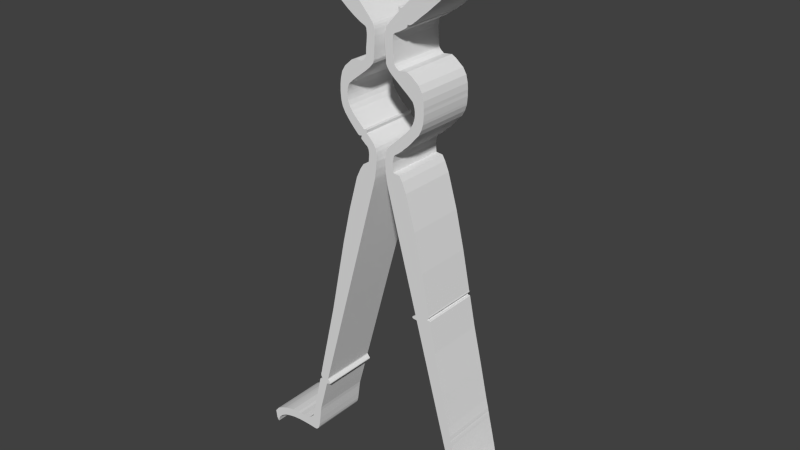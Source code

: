 # Source: funnel_walls.blend  (saved by Blender 2.71.0; exported with 4.5.12 LTS)
import bpy
from mathutils import Matrix  # noqa: F401  (used for matrix-valued properties, if any)

bpy.ops.wm.read_factory_settings(use_empty=True)
scene = bpy.context.scene
scene.name = 'Scene'

# ---- collections
col_collection_1 = bpy.data.collections.new('Collection 1'); scene.collection.children.link(col_collection_1)

# ---- materials (node trees are filled in below, after node groups)
mat_stone_wall_001 = bpy.data.materials.new('Stone Wall.001')
mat_stone_wall_001.alpha_threshold = 0.0
mat_stone_wall_001.use_transparent_shadow = False
mat_stone_wall_001.roughness = 0.5
mat_stone_wall_001.line_color = (0.0, 0.0, 0.0, 1.0)
mat_transparent = bpy.data.materials.new('Transparent')
mat_transparent.alpha_threshold = 0.0
mat_transparent.use_transparent_shadow = False
mat_transparent.roughness = 0.5
mat_transparent.line_color = (0.0, 0.0, 0.0, 1.0)
mat_darkness_mask = bpy.data.materials.new('Darkness Mask')
mat_darkness_mask.alpha_threshold = 0.0
mat_darkness_mask.use_transparent_shadow = False
mat_darkness_mask.roughness = 0.5
mat_darkness_mask.line_color = (0.0, 0.0, 0.0, 1.0)

# ---- node groups
ng_auto_smooth = bpy.data.node_groups.new('Auto Smooth', 'GeometryNodeTree')
_s = ng_auto_smooth.interface.new_socket(name='Geometry', in_out='OUTPUT', socket_type='NodeSocketGeometry')
_s = ng_auto_smooth.interface.new_socket(name='Geometry', in_out='INPUT', socket_type='NodeSocketGeometry')
_s = ng_auto_smooth.interface.new_socket(name='Angle', in_out='INPUT', socket_type='NodeSocketFloat')
_s.subtype = 'ANGLE'
_s.min_value = 0.0
_s.max_value = 3.142
ng_auto_smooth.is_modifier = True
_N = ng_auto_smooth.nodes; _L = ng_auto_smooth.links
n0 = _N.new('NodeGroupOutput'); n0.name = 'Group Output'; n0.location = (480, -100)
n1 = _N.new('NodeGroupInput'); n1.name = 'Group Input'; n1.location = (-420, -300)
n2 = _N.new('NodeGroupInput'); n2.name = 'Group Input.001'; n2.location = (-60, -100)
n3 = _N.new('GeometryNodeSetShadeSmooth'); n3.name = 'Set Shade Smooth'; n3.location = (120, -100)
n3.domain = 'EDGE'
n4 = _N.new('GeometryNodeSetShadeSmooth'); n4.name = 'Set Shade Smooth.001'; n4.location = (300, -100)
n5 = _N.new('GeometryNodeInputMeshEdgeAngle'); n5.name = 'Edge Angle'; n5.location = (-420, -220)
n6 = _N.new('GeometryNodeInputEdgeSmooth'); n6.name = 'Is Edge Smooth'; n6.location = (-60, -160)
n7 = _N.new('GeometryNodeInputShadeSmooth'); n7.name = 'Is Face Smooth'; n7.location = (-240, -340)
n8 = _N.new('FunctionNodeBooleanMath'); n8.name = 'Boolean Math'; n8.location = (-60, -220)
n9 = _N.new('FunctionNodeCompare'); n9.name = 'Compare'; n9.location = (-240, -180)
n9.operation = 'LESS_EQUAL'
_L.new(n5.outputs[0], n9.inputs[0])
_L.new(n4.outputs[0], n0.inputs[0])
_L.new(n1.outputs[1], n9.inputs[1])
_L.new(n9.outputs[0], n8.inputs[0])
_L.new(n7.outputs[0], n8.inputs[1])
_L.new(n2.outputs[0], n3.inputs[0])
_L.new(n6.outputs[0], n3.inputs[1])
_L.new(n3.outputs[0], n4.inputs[0])
_L.new(n8.outputs[0], n3.inputs[2])
n0.is_active_output = True

# ---- material node trees

# ---- world
world_world = bpy.data.worlds.new('World'); scene.world = world_world
world_world.color = (0.05088, 0.05088, 0.05088)
world_world.use_sun_shadow = False
world_world.sun_shadow_jitter_overblur = 0.0
world_world.cycles.sampling_method = 'MANUAL'
world_world.cycles.sample_map_resolution = 256

# ---- meshes
me_wall = bpy.data.meshes.new('Wall')
me_wall.from_pydata([(-24.56, -12.71, 1.0), (-24.16, -13.37, 1.0), (-24.56, -12.71, 11.0), (-13.9, 76.08, 11.0), (-13.09, 76.83, 1.0), (-13.09, 76.83, 11.0), (-13.9, 76.08, 1.0), (-24.16, -13.37, 11.0), (-23.09, -11.63, 1.0), (-23.28, -10.05, 1.0), (-24.08, -10.53, 11.0), (-23.89, -12.44, 11.0), (-23.89, -12.44, 1.0), (-24.08, -10.53, 1.0), (24.66, -11.94, 1.0), (-23.09, -11.63, 11.0), (-23.28, -10.05, 11.0), (-18.47, -9.027, 1.0), (-18.22, -10.43, 11.0), (-18.22, -10.43, 1.0), (-18.47, -9.027, 11.0), (-20.92, -10.74, 1.0), (-20.94, -9.233, 1.0), (-20.92, -10.74, 11.0), (-20.94, -9.233, 11.0), (-16.32, -8.846, 1.0), (-15.83, -10.49, 11.0), (-16.32, -8.846, 11.0), (-15.83, -10.49, 1.0), (-15.33, -8.014, 1.0), (-14.27, -10.2, 11.0), (-15.33, -8.014, 11.0), (-14.27, -10.2, 1.0), (-15.02, -6.933, 1.0), (-13.91, -9.206, 11.0), (-15.02, -6.933, 11.0), (-13.91, -9.206, 1.0), (3.898, 67.73, 11.0), (5.883, 65.73, 1.0), (3.898, 67.73, 1.0), (5.52, 65.76, 11.0), (3.973, 67.27, 11.0), (5.52, 65.76, 1.0), (3.973, 67.27, 1.0), (3.521, 66.77, 1.0), (5.447, 65.57, 11.0), (3.521, 66.77, 11.0), (5.447, 65.57, 1.0), (4.115, 67.9, 1.0), (6.608, 66.23, 11.0), (4.115, 67.9, 11.0), (6.608, 66.23, 1.0), (4.362, 67.81, 1.0), (6.73, 66.35, 11.0), (6.73, 66.35, 1.0), (4.362, 67.81, 11.0), (4.522, 67.83, 1.0), (6.863, 66.41, 11.0), (4.522, 67.83, 11.0), (6.863, 66.41, 1.0), (4.785, 68.08, 1.0), (7.128, 66.63, 1.0), (4.785, 68.08, 11.0), (7.128, 66.63, 11.0), (5.278, 68.59, 1.0), (7.664, 67.11, 11.0), (5.278, 68.59, 11.0), (7.664, 67.11, 1.0), (12.38, 71.65, 1.0), (15.35, 75.72, 11.0), (13.91, 77.0, 11.0), (15.35, 75.72, 1.0), (13.91, 77.0, 1.0), (-9.715, 15.96, 1.0), (-7.684, 15.25, 11.0), (-9.715, 15.96, 11.0), (-7.684, 15.25, 1.0), (-11.06, 2.925, 1.0), (-12.66, 3.405, 1.0), (-11.06, 2.925, 11.0), (-12.66, 3.405, 11.0), (-12.7, -3.057, 1.0), (-14.07, -2.654, 1.0), (-12.7, -3.057, 11.0), (-14.07, -2.654, 11.0), (-24.74, -11.36, 11.0), (-24.09, -13.03, 11.0), (-24.09, -13.03, 1.0), (-24.74, -11.36, 1.0), (-23.69, -10.28, 11.0), (-23.51, -12.0, 1.0), (-23.51, -12.0, 11.0), (-23.69, -10.28, 1.0), (-22.06, -11.07, 1.0), (-22.16, -9.563, 1.0), (-22.06, -11.07, 11.0), (-22.16, -9.563, 11.0), (-22.58, -11.31, 1.0), (-22.72, -9.801, 1.0), (-22.58, -11.31, 11.0), (-22.72, -9.801, 11.0), (-21.56, -9.382, 1.0), (-21.51, -10.89, 11.0), (-21.56, -9.382, 11.0), (-21.51, -10.89, 1.0), (-19.69, -9.058, 1.0), (-19.56, -10.51, 11.0), (-19.69, -9.058, 11.0), (-19.56, -10.51, 1.0), (-20.24, -10.59, 1.0), (-20.31, -9.105, 1.0), (-20.24, -10.59, 11.0), (-20.31, -9.105, 11.0), (-19.08, -9.018, 1.0), (-18.89, -10.45, 11.0), (-19.08, -9.018, 11.0), (-18.89, -10.45, 1.0), (-17.18, -10.44, 1.0), (-17.55, -8.929, 1.0), (-17.18, -10.44, 11.0), (-17.55, -8.929, 11.0), (-15.05, -10.56, 1.0), (-15.79, -8.438, 1.0), (-15.05, -10.56, 11.0), (-15.79, -8.438, 11.0), (-15.53, -8.202, 1.0), (-14.6, -10.48, 11.0), (-15.53, -8.202, 11.0), (-14.6, -10.48, 1.0), (-14.79, -10.54, 1.0), (-15.65, -8.284, 1.0), (-14.79, -10.54, 11.0), (-15.65, -8.284, 11.0), (-14.06, -9.8, 1.0), (-15.16, -7.61, 1.0), (-14.06, -9.8, 11.0), (-15.16, -7.61, 11.0), (-13.48, -6.107, 1.0), (-14.73, -5.649, 1.0), (-13.48, -6.107, 11.0), (-14.73, -5.649, 11.0), (-13.71, -7.909, 1.0), (-14.93, -6.539, 1.0), (-13.71, -7.909, 11.0), (-14.93, -6.539, 11.0), (-14.46, -4.103, 1.0), (-13.12, -4.55, 11.0), (-14.46, -4.103, 11.0), (-13.12, -4.55, 1.0), (-13.34, -5.337, 1.0), (-14.63, -4.884, 1.0), (-13.34, -5.337, 11.0), (-14.63, -4.884, 11.0), (-13.31, 0.5824, 1.0), (-11.89, -0.07386, 11.0), (-13.31, 0.5824, 11.0), (-11.89, -0.07386, 1.0), (-13.21, 0.7256, 1.0), (-11.79, 0.2701, 11.0), (-13.21, 0.7256, 11.0), (-11.79, 0.2701, 1.0), (-12.92, 2.187, 1.0), (-11.47, 1.471, 11.0), (-12.92, 2.187, 11.0), (-11.47, 1.471, 1.0), (-10.96, 0.5815, 1.0), (-13.07, 1.562, 1.0), (-10.96, 0.5815, 11.0), (-13.07, 1.562, 11.0), (-13.0, 1.986, 1.0), (-11.45, 1.324, 11.0), (-13.0, 1.986, 11.0), (-11.45, 1.324, 1.0), (-11.12, 0.9125, 1.0), (-13.07, 1.827, 1.0), (-11.12, 0.9125, 11.0), (-13.07, 1.827, 11.0), (-10.99, 0.7389, 1.0), (-13.02, 1.687, 1.0), (-10.99, 0.7389, 11.0), (-13.02, 1.687, 11.0), (-11.31, 0.4258, 1.0), (-13.04, 1.371, 1.0), (-11.31, 0.4258, 11.0), (-13.04, 1.371, 11.0), (-13.05, 1.47, 1.0), (-11.1, 0.4742, 11.0), (-13.05, 1.47, 11.0), (-11.1, 0.4742, 1.0), (-11.58, 0.372, 1.0), (-12.77, 0.9269, 1.0), (-11.58, 0.372, 11.0), (-12.77, 0.9269, 11.0), (-13.21, 0.7256, 11.0), (-11.18, 9.671, 1.0), (-9.37, 9.075, 11.0), (-11.18, 9.671, 11.0), (-9.37, 9.075, 1.0), (-7.11, 28.74, 1.0), (-4.19, 27.97, 11.0), (-7.11, 28.74, 11.0), (-4.19, 27.97, 1.0), (-5.631, 35.09, 1.0), (-2.457, 34.36, 11.0), (-5.631, 35.09, 11.0), (-2.457, 34.36, 1.0), (-6.887, 53.05, 1.0), (-5.603, 53.19, 11.0), (-6.887, 53.05, 11.0), (-5.603, 53.19, 1.0), (-2.967, 64.58, 1.0), (-0.4733, 64.44, 11.0), (-2.967, 64.58, 11.0), (-0.4733, 64.44, 1.0), (-0.265, 45.75, 1.0), (-1.74, 45.91, 1.0), (-0.265, 45.75, 11.0), (-1.74, 45.91, 11.0), (-0.9029, 40.08, 1.0), (-4.072, 40.76, 1.0), (-0.9029, 40.08, 11.0), (-4.072, 40.76, 11.0), (-2.744, 43.2, 1.0), (-0.503, 41.76, 11.0), (-2.744, 43.2, 11.0), (-0.503, 41.76, 1.0), (-1.745, 43.25, 1.0), (-0.3261, 42.93, 11.0), (-1.745, 43.25, 11.0), (-0.3261, 42.93, 1.0), (-1.604, 45.05, 1.0), (-0.203, 44.28, 11.0), (-1.604, 45.05, 11.0), (-0.203, 44.28, 1.0), (-5.508, 49.68, 1.0), (-4.183, 50.36, 11.0), (-5.508, 49.68, 11.0), (-4.183, 50.36, 1.0), (-1.948, 48.84, 1.0), (-3.011, 47.65, 1.0), (-1.948, 48.84, 11.0), (-3.011, 47.65, 11.0), (-0.7185, 46.96, 1.0), (-2.294, 46.47, 1.0), (-0.7185, 46.96, 11.0), (-2.294, 46.47, 11.0), (-2.826, 46.95, 1.0), (-1.499, 47.77, 11.0), (-2.826, 46.95, 11.0), (-1.499, 47.77, 1.0), (-0.3908, 46.35, 1.0), (-1.925, 46.21, 1.0), (-0.3908, 46.35, 11.0), (-1.925, 46.21, 11.0), (-4.456, 48.48, 1.0), (-3.242, 49.42, 11.0), (-4.456, 48.48, 11.0), (-3.242, 49.42, 1.0), (-2.514, 48.73, 1.0), (-3.652, 47.67, 1.0), (-2.514, 48.73, 11.0), (-3.652, 47.67, 11.0), (-2.207, 48.85, 1.0), (-3.196, 47.61, 1.0), (-2.207, 48.85, 11.0), (-3.196, 47.61, 11.0), (-3.063, 47.36, 1.0), (-2.024, 48.27, 11.0), (-3.063, 47.36, 11.0), (-2.024, 48.27, 1.0), (-0.5872, 41.33, 1.0), (-3.292, 42.4, 1.0), (-0.5872, 41.33, 11.0), (-3.292, 42.4, 11.0), (-1.658, 45.58, 1.0), (-0.2206, 45.12, 11.0), (-1.658, 45.58, 11.0), (-0.2206, 45.12, 1.0), (-2.089, 46.36, 1.0), (-0.5262, 46.65, 11.0), (-2.089, 46.36, 11.0), (-0.5262, 46.65, 1.0), (-1.12, 47.39, 1.0), (-2.571, 46.74, 1.0), (-1.12, 47.39, 11.0), (-2.571, 46.74, 11.0), (-1.8, 48.06, 1.0), (-3.062, 47.15, 1.0), (-1.8, 48.06, 11.0), (-3.062, 47.15, 11.0), (-2.992, 47.52, 1.0), (-1.97, 48.55, 11.0), (-2.992, 47.52, 11.0), (-1.97, 48.55, 1.0), (-3.018, 47.6, 1.0), (-1.926, 48.73, 11.0), (-3.018, 47.6, 11.0), (-1.926, 48.73, 1.0), (-2.039, 48.89, 1.0), (-3.092, 47.64, 1.0), (-2.039, 48.89, 11.0), (-3.092, 47.64, 11.0), (-3.429, 47.56, 1.0), (-2.388, 48.74, 11.0), (-3.429, 47.56, 11.0), (-2.388, 48.74, 1.0), (-6.572, 51.32, 1.0), (-5.232, 51.74, 11.0), (-6.572, 51.32, 11.0), (-5.232, 51.74, 1.0), (-6.785, 52.13, 1.0), (-5.493, 52.41, 11.0), (-6.785, 52.13, 11.0), (-5.493, 52.41, 1.0), (-4.768, 51.01, 1.0), (-6.109, 50.46, 1.0), (-4.768, 51.01, 11.0), (-6.109, 50.46, 11.0), (-5.005, 49.08, 1.0), (-3.736, 49.89, 11.0), (-5.005, 49.08, 11.0), (-3.736, 49.89, 1.0), (-1.853, 57.82, 1.0), (-4.639, 58.76, 1.0), (-1.853, 57.82, 11.0), (-4.639, 58.76, 11.0), (-1.883, 61.1, 1.0), (-0.4536, 60.68, 11.0), (-1.883, 61.1, 11.0), (-0.4536, 60.68, 1.0), (-0.7228, 58.98, 1.0), (-2.283, 59.34, 1.0), (-0.7228, 58.98, 11.0), (-2.283, 59.34, 11.0), (-5.201, 55.11, 1.0), (-6.782, 55.57, 1.0), (-5.201, 55.11, 11.0), (-6.782, 55.57, 11.0), (-5.941, 57.58, 1.0), (-3.481, 56.55, 11.0), (-5.941, 57.58, 11.0), (-3.481, 56.55, 1.0), (-7.621, 67.99, 1.0), (-5.366, 69.94, 11.0), (-7.621, 67.99, 11.0), (-5.366, 69.94, 1.0), (-11.16, 71.53, 1.0), (-8.019, 72.55, 11.0), (-11.16, 71.53, 11.0), (-8.019, 72.55, 1.0), (-1.883, 61.1, 6.0), (-5.533, 54.13, 1.0), (-6.907, 54.08, 1.0), (-5.533, 54.13, 11.0), (-6.907, 54.08, 11.0), (-6.847, 52.57, 1.0), (-5.559, 52.78, 11.0), (-6.847, 52.57, 11.0), (-5.559, 52.78, 1.0), (-5.596, 53.68, 1.0), (-6.925, 53.58, 1.0), (-5.596, 53.68, 11.0), (-6.925, 53.58, 11.0), (-6.895, 54.64, 1.0), (-5.401, 54.62, 11.0), (-6.895, 54.64, 11.0), (-5.401, 54.62, 1.0), (-4.369, 55.85, 1.0), (-6.51, 56.64, 1.0), (-4.369, 55.85, 11.0), (-6.51, 56.64, 11.0), (-1.243, 58.39, 1.0), (-3.896, 59.06, 1.0), (-1.243, 58.39, 11.0), (-3.896, 59.06, 11.0), (-2.808, 58.96, 1.0), (-0.9949, 58.67, 11.0), (-2.808, 58.96, 11.0), (-0.9949, 58.67, 1.0), (-1.916, 60.17, 1.0), (-0.5101, 59.8, 11.0), (-1.916, 60.17, 11.0), (-0.5101, 59.8, 1.0), (-0.5662, 59.39, 1.0), (-1.988, 59.74, 1.0), (-0.5662, 59.39, 11.0), (-1.988, 59.74, 11.0), (-1.935, 59.94, 1.0), (-0.5214, 59.58, 11.0), (-1.935, 59.94, 11.0), (-0.5214, 59.58, 1.0), (-1.722, 62.91, 1.0), (-0.3267, 62.55, 11.0), (-1.722, 62.91, 11.0), (-0.3267, 62.55, 1.0), (-0.3679, 61.6, 1.0), (-1.791, 61.9, 1.0), (-0.3679, 61.6, 11.0), (-1.791, 61.9, 11.0), (-1.814, 63.88, 1.0), (-0.347, 63.52, 11.0), (-1.814, 63.88, 11.0), (-0.347, 63.52, 1.0), (-0.3145, 63.03, 1.0), (-1.746, 63.37, 1.0), (-0.3145, 63.03, 11.0), (-1.746, 63.37, 11.0), (-1.983, 64.13, 1.0), (-0.3766, 63.96, 11.0), (-1.983, 64.13, 11.0), (-0.3766, 63.96, 1.0), (-2.624, 67.12, 1.0), (-5.203, 66.06, 1.0), (-2.624, 67.12, 11.0), (-5.203, 66.06, 11.0), (-1.378, 65.75, 1.0), (-4.019, 65.22, 1.0), (-1.378, 65.75, 11.0), (-4.019, 65.22, 11.0), (-0.8198, 65.09, 1.0), (-3.45, 64.87, 1.0), (-0.8198, 65.09, 11.0), (-3.45, 64.87, 11.0), (-0.6075, 64.77, 1.0), (-3.174, 64.72, 1.0), (-0.6075, 64.77, 11.0), (-3.174, 64.72, 11.0), (-6.742, 71.29, 1.0), (-9.578, 69.85, 1.0), (-6.742, 71.29, 11.0), (-9.578, 69.85, 11.0), (-11.59, 73.42, 1.0), (-10.36, 74.83, 11.0), (-11.59, 73.42, 11.0), (-10.36, 74.83, 1.0), (-9.188, 73.69, 1.0), (-11.82, 72.7, 1.0), (-9.188, 73.69, 11.0), (-11.82, 72.7, 11.0), (-14.16, 75.78, 1.0), (-12.68, 77.14, 11.0), (-14.16, 75.78, 11.0), (-12.68, 77.14, 1.0), (24.79, -10.05, 1.0), (24.66, -11.92, 1.0), (24.79, -10.05, 11.0), (15.95, 76.82, 11.0), (15.39, 77.26, 1.0), (15.39, 77.26, 11.0), (15.95, 76.82, 1.0), (24.66, -11.92, 11.0), (22.95, -10.95, 1.0), (23.31, -9.159, 1.0), (24.52, -9.795, 11.0), (24.13, -11.5, 11.0), (24.13, -11.5, 1.0), (24.52, -9.795, 1.0), (22.95, -10.95, 11.0), (23.31, -9.159, 11.0), (19.64, -8.971, 1.0), (19.53, -10.41, 11.0), (19.53, -10.41, 1.0), (19.64, -8.971, 11.0), (21.8, -10.64, 1.0), (22.11, -8.974, 1.0), (21.8, -10.64, 11.0), (22.11, -8.974, 11.0), (17.62, -8.804, 1.0), (17.17, -10.47, 11.0), (17.62, -8.804, 11.0), (17.17, -10.47, 1.0), (16.64, -7.972, 1.0), (15.56, -10.27, 11.0), (16.64, -7.972, 11.0), (15.56, -10.27, 1.0), (16.32, -6.891, 1.0), (15.08, -9.099, 11.0), (16.32, -6.891, 11.0), (15.08, -9.099, 1.0), (11.02, 16.0, 1.0), (8.892, 15.25, 11.0), (11.02, 16.0, 11.0), (8.892, 15.25, 1.0), (12.26, 2.956, 1.0), (13.85, 3.504, 1.0), (12.26, 2.956, 11.0), (13.85, 3.504, 11.0), (13.91, -3.047, 1.0), (15.28, -2.643, 1.0), (13.91, -3.047, 11.0), (15.28, -2.643, 11.0), (24.74, -10.01, 11.0), (24.43, -11.72, 11.0), (24.43, -11.72, 1.0), (24.74, -10.01, 1.0), (23.96, -9.439, 11.0), (23.56, -11.2, 1.0), (23.56, -11.2, 11.0), (23.96, -9.439, 1.0), (22.5, -10.81, 1.0), (22.83, -9.061, 1.0), (22.5, -10.81, 11.0), (22.83, -9.061, 11.0), (22.72, -10.87, 1.0), (23.09, -9.11, 1.0), (22.72, -10.87, 11.0), (23.09, -9.11, 11.0), (22.51, -9.007, 1.0), (22.21, -10.75, 11.0), (22.51, -9.007, 11.0), (22.21, -10.75, 1.0), (21.07, -8.936, 1.0), (20.85, -10.51, 11.0), (21.07, -8.936, 11.0), (20.85, -10.51, 1.0), (21.27, -10.56, 1.0), (21.48, -8.956, 1.0), (21.27, -10.56, 11.0), (21.48, -8.956, 11.0), (20.18, -9.317, 1.0), (20.12, -11.04, 11.0), (20.18, -9.317, 11.0), (20.12, -11.04, 1.0), (18.51, -10.41, 1.0), (18.84, -8.986, 1.0), (18.51, -10.41, 11.0), (18.84, -8.986, 11.0), (16.41, -10.54, 1.0), (17.11, -8.541, 1.0), (16.41, -10.54, 11.0), (17.11, -8.541, 11.0), (16.81, -8.204, 1.0), (15.9, -10.5, 11.0), (16.81, -8.204, 11.0), (15.9, -10.5, 1.0), (16.1, -10.55, 1.0), (16.92, -8.347, 1.0), (16.1, -10.55, 11.0), (16.92, -8.347, 11.0), (15.29, -9.836, 1.0), (16.47, -7.568, 1.0), (15.29, -9.836, 11.0), (16.47, -7.568, 11.0), (14.71, -6.081, 1.0), (15.98, -5.904, 1.0), (14.71, -6.081, 11.0), (15.98, -5.904, 11.0), (14.89, -7.714, 1.0), (16.23, -6.496, 1.0), (14.89, -7.714, 11.0), (16.23, -6.496, 11.0), (15.61, -4.157, 1.0), (14.29, -4.443, 11.0), (15.61, -4.157, 11.0), (14.29, -4.443, 1.0), (14.57, -5.399, 1.0), (15.81, -5.01, 1.0), (14.57, -5.399, 11.0), (15.81, -5.01, 11.0), (14.83, -0.7604, 1.0), (13.35, -0.995, 11.0), (14.83, -0.7604, 11.0), (13.35, -0.995, 1.0), (14.65, 0.01196, 1.0), (13.2, -0.4235, 11.0), (14.65, 0.01196, 11.0), (13.2, -0.4235, 1.0), (14.16, 2.263, 1.0), (12.59, 1.775, 11.0), (14.16, 2.263, 11.0), (12.59, 1.775, 1.0), (12.84, 0.8718, 1.0), (14.33, 1.411, 1.0), (12.84, 0.8718, 11.0), (14.33, 1.411, 11.0), (14.22, 2.049, 1.0), (12.68, 1.454, 11.0), (14.22, 2.049, 11.0), (12.68, 1.454, 1.0), (12.73, 1.27, 1.0), (14.26, 1.829, 1.0), (12.73, 1.27, 11.0), (14.26, 1.829, 11.0), (12.8, 1.016, 1.0), (14.3, 1.615, 1.0), (12.8, 1.016, 11.0), (14.3, 1.615, 11.0), (12.96, 0.3882, 1.0), (14.49, 0.7775, 1.0), (12.96, 0.3882, 11.0), (14.49, 0.7775, 11.0), (14.41, 1.138, 1.0), (12.9, 0.6374, 11.0), (14.41, 1.138, 11.0), (12.9, 0.6374, 1.0), (13.04, 0.09347, 1.0), (14.55, 0.4475, 1.0), (13.04, 0.09347, 11.0), (14.55, 0.4475, 11.0), (14.65, 0.01196, 11.0), (12.48, 9.713, 1.0), (10.56, 9.153, 11.0), (12.48, 9.713, 11.0), (10.56, 9.153, 1.0), (8.415, 28.78, 1.0), (5.389, 28.03, 11.0), (8.415, 28.78, 11.0), (5.389, 28.03, 1.0), (6.936, 35.13, 1.0), (3.634, 34.41, 11.0), (6.936, 35.13, 11.0), (3.634, 34.41, 1.0), (8.372, 53.04, 1.0), (6.846, 53.25, 11.0), (8.372, 53.04, 11.0), (6.846, 53.25, 1.0), (4.272, 64.62, 1.0), (1.723, 64.51, 11.0), (4.272, 64.62, 11.0), (1.723, 64.51, 1.0), (1.497, 45.81, 1.0), (3.045, 45.96, 1.0), (1.497, 45.81, 11.0), (3.045, 45.96, 11.0), (2.136, 40.03, 1.0), (5.297, 40.79, 1.0), (2.136, 40.03, 11.0), (5.297, 40.79, 11.0), (4.089, 43.29, 1.0), (1.696, 41.93, 11.0), (4.089, 43.29, 11.0), (1.696, 41.93, 1.0), (2.933, 43.43, 1.0), (1.538, 43.04, 11.0), (2.933, 43.43, 11.0), (1.538, 43.04, 1.0), (2.835, 44.96, 1.0), (1.446, 44.38, 11.0), (2.835, 44.96, 11.0), (1.446, 44.38, 1.0), (6.882, 49.65, 1.0), (5.488, 50.4, 11.0), (6.882, 49.65, 11.0), (5.488, 50.4, 1.0), (3.528, 48.54, 1.0), (4.612, 47.31, 1.0), (3.528, 48.54, 11.0), (4.612, 47.31, 11.0), (2.008, 47.03, 1.0), (3.6, 46.51, 1.0), (2.008, 47.03, 11.0), (3.6, 46.51, 11.0), (4.102, 46.89, 1.0), (2.777, 47.84, 11.0), (4.102, 46.89, 11.0), (2.777, 47.84, 1.0), (1.642, 46.41, 1.0), (3.23, 46.26, 1.0), (1.642, 46.41, 11.0), (3.23, 46.26, 11.0), (5.83, 48.45, 1.0), (4.547, 49.46, 11.0), (5.83, 48.45, 11.0), (4.547, 49.46, 1.0), (4.176, 49.11, 1.0), (5.398, 48.02, 1.0), (4.176, 49.11, 11.0), (5.398, 48.02, 11.0), (3.726, 48.71, 1.0), (4.831, 47.53, 1.0), (3.726, 48.71, 11.0), (4.831, 47.53, 11.0), (4.401, 47.14, 1.0), (3.255, 48.28, 11.0), (4.401, 47.14, 11.0), (3.255, 48.28, 1.0), (1.799, 41.34, 1.0), (4.597, 42.44, 1.0), (1.799, 41.34, 11.0), (4.597, 42.44, 11.0), (2.964, 45.63, 1.0), (1.452, 45.17, 11.0), (2.964, 45.63, 11.0), (1.452, 45.17, 1.0), (3.395, 46.4, 1.0), (1.793, 46.75, 11.0), (3.395, 46.4, 11.0), (1.793, 46.75, 1.0), (2.398, 47.44, 1.0), (3.911, 46.73, 1.0), (2.398, 47.44, 11.0), (3.911, 46.73, 11.0), (3.022, 48.06, 1.0), (4.256, 47.02, 1.0), (3.022, 48.06, 11.0), (4.256, 47.02, 11.0), (4.552, 47.22, 1.0), (3.391, 48.42, 11.0), (4.552, 47.22, 11.0), (3.391, 48.42, 1.0), (4.581, 47.29, 1.0), (3.46, 48.47, 11.0), (4.581, 47.29, 11.0), (3.46, 48.47, 1.0), (3.618, 48.6, 1.0), (4.652, 47.34, 1.0), (3.618, 48.6, 11.0), (4.652, 47.34, 11.0), (5.053, 47.74, 1.0), (3.863, 48.82, 11.0), (5.053, 47.74, 11.0), (3.863, 48.82, 1.0), (7.975, 51.2, 1.0), (6.495, 51.81, 11.0), (7.975, 51.2, 11.0), (6.495, 51.81, 1.0), (8.271, 52.12, 1.0), (6.721, 52.46, 11.0), (8.271, 52.12, 11.0), (6.721, 52.46, 1.0), (6.05, 51.07, 1.0), (7.512, 50.33, 1.0), (6.05, 51.07, 11.0), (7.512, 50.33, 11.0), (6.38, 49.05, 1.0), (5.014, 49.94, 11.0), (6.38, 49.05, 11.0), (5.014, 49.94, 1.0), (3.177, 57.76, 1.0), (6.144, 58.74, 1.0), (3.177, 57.76, 11.0), (6.144, 58.74, 11.0), (3.067, 61.03, 1.0), (1.656, 60.68, 11.0), (3.067, 61.03, 11.0), (1.656, 60.68, 1.0), (2.028, 58.93, 1.0), (3.477, 59.36, 1.0), (2.028, 58.93, 11.0), (3.477, 59.36, 11.0), (6.453, 55.09, 1.0), (8.328, 55.56, 1.0), (6.453, 55.09, 11.0), (8.328, 55.56, 11.0), (7.487, 57.65, 1.0), (4.734, 56.52, 11.0), (7.487, 57.65, 11.0), (4.734, 56.52, 1.0), (8.864, 68.08, 1.0), (6.671, 69.98, 11.0), (8.864, 68.08, 11.0), (6.671, 69.98, 1.0), (12.38, 71.65, 1.0), (9.332, 72.62, 11.0), (12.38, 71.65, 11.0), (9.332, 72.62, 1.0), (3.067, 61.03, 6.0), (6.78, 54.15, 1.0), (8.393, 54.06, 1.0), (6.78, 54.15, 11.0), (8.393, 54.06, 11.0), (8.333, 52.56, 1.0), (6.806, 52.83, 11.0), (8.333, 52.56, 11.0), (6.806, 52.83, 1.0), (6.839, 53.71, 1.0), (8.41, 53.57, 1.0), (6.839, 53.71, 11.0), (8.41, 53.57, 11.0), (8.407, 54.57, 1.0), (6.646, 54.64, 11.0), (8.407, 54.57, 11.0), (6.646, 54.64, 1.0), (5.594, 55.85, 1.0), (8.056, 56.69, 1.0), (5.594, 55.85, 11.0), (8.056, 56.69, 11.0), (2.697, 58.18, 1.0), (5.442, 59.13, 1.0), (2.697, 58.18, 11.0), (5.442, 59.13, 11.0), (4.002, 58.97, 1.0), (2.309, 58.57, 11.0), (4.002, 58.97, 11.0), (2.309, 58.57, 1.0), (3.109, 60.18, 1.0), (1.727, 59.86, 11.0), (3.109, 60.18, 11.0), (1.727, 59.86, 1.0), (1.843, 59.27, 1.0), (3.181, 59.75, 1.0), (1.843, 59.27, 11.0), (3.181, 59.75, 11.0), (3.128, 59.96, 1.0), (1.729, 59.56, 11.0), (3.128, 59.96, 11.0), (1.729, 59.56, 1.0), (2.943, 62.93, 1.0), (1.534, 62.59, 11.0), (2.943, 62.93, 11.0), (1.534, 62.59, 1.0), (1.594, 61.65, 1.0), (3.003, 61.91, 1.0), (1.594, 61.65, 11.0), (3.003, 61.91, 11.0), (3.036, 63.9, 1.0), (1.554, 63.62, 11.0), (3.036, 63.9, 11.0), (1.554, 63.62, 1.0), (1.531, 63.1, 1.0), (2.967, 63.39, 1.0), (1.531, 63.1, 11.0), (2.967, 63.39, 11.0), (3.289, 64.17, 1.0), (1.603, 64.02, 11.0), (3.289, 64.17, 11.0), (1.603, 64.02, 1.0), (3.912, 67.9, 1.0), (6.508, 66.1, 1.0), (3.912, 67.9, 11.0), (6.508, 66.1, 11.0), (2.663, 65.83, 1.0), (5.324, 65.26, 1.0), (2.663, 65.83, 11.0), (5.324, 65.26, 11.0), (2.088, 65.16, 1.0), (4.755, 64.91, 1.0), (2.088, 65.16, 11.0), (4.755, 64.91, 11.0), (1.866, 64.85, 1.0), (4.479, 64.76, 1.0), (1.866, 64.85, 11.0), (4.479, 64.76, 11.0), (8.036, 71.35, 1.0), (10.88, 69.89, 1.0), (8.036, 71.35, 11.0), (10.88, 69.89, 11.0), (12.9, 73.46, 1.0), (11.66, 74.88, 11.0), (12.9, 73.46, 11.0), (11.66, 74.88, 1.0), (10.49, 73.73, 1.0), (12.96, 72.78, 1.0), (10.49, 73.73, 11.0), (12.96, 72.78, 11.0), (15.97, 76.58, 1.0), (14.69, 77.69, 11.0), (15.97, 76.58, 11.0), (14.69, 77.69, 1.0), (5.883, 65.73, 11.0), (7.229, 21.32, 1.0), (9.758, 22.05, 1.0), (7.229, 21.32, 11.0), (9.758, 22.05, 11.0), (7.467, 20.42, 1.0), (9.974, 21.16, 1.0), (7.467, 20.42, 11.0), (9.974, 21.16, 11.0), (9.471, 21.38, 1.0), (6.605, 20.72, 11.0), (9.471, 21.38, 11.0), (6.605, 20.72, 1.0), (9.521, 21.52, 1.0), (6.649, 20.86, 11.0), (9.521, 21.52, 11.0), (6.649, 20.86, 1.0), (9.833, 21.88, 1.0), (7.147, 21.2, 11.0), (9.833, 21.88, 11.0), (7.147, 21.2, 1.0), (6.871, 21.04, 1.0), (9.797, 21.76, 1.0), (6.871, 21.04, 11.0), (9.797, 21.76, 11.0), (6.701, 20.59, 1.0), (9.562, 21.26, 1.0), (6.701, 20.59, 11.0), (9.562, 21.26, 11.0), (7.385, 20.5, 1.0), (9.895, 21.24, 1.0), (7.385, 20.5, 11.0), (9.895, 21.24, 11.0), (9.715, 21.24, 1.0), (6.956, 20.51, 11.0), (9.715, 21.24, 11.0), (6.956, 20.51, 1.0), (19.92, -9.05, 1.0), (19.78, -10.44, 11.0), (19.92, -9.05, 11.0), (19.78, -10.44, 1.0), (20.0, -10.99, 1.0), (20.04, -9.197, 1.0), (20.0, -10.99, 11.0), (20.04, -9.197, 11.0), (20.44, -10.55, 1.0), (20.54, -8.965, 1.0), (20.44, -10.55, 11.0), (20.54, -8.965, 11.0), (20.35, -9.174, 1.0), (20.29, -10.84, 11.0), (20.35, -9.174, 11.0), (20.29, -10.84, 1.0), (20.28, -9.27, 1.0), (20.22, -10.96, 11.0), (20.28, -9.27, 11.0), (20.22, -10.96, 1.0), (19.53, -10.41, 11.0), (20.54, -10.48, 1.0), (20.66, -8.939, 1.0), (20.54, -10.48, 11.0), (20.66, -8.939, 11.0), (18.21, -8.955, 1.0), (17.84, -10.44, 11.0), (18.21, -8.955, 11.0), (17.84, -10.44, 1.0)], [], [(4, 6, 3, 5), (87, 86, 7, 1), (88, 0, 2, 85), (440, 5, 3, 441), (88, 87, 1, 0), (2, 0, 1, 7), (92, 90, 12, 13), (97, 99, 15, 8), (98, 97, 8, 9), (86, 11, 10, 85), (92, 13, 10, 89), (90, 91, 11, 12), (98, 9, 16, 100), (91, 15, 16, 89), (118, 17, 20, 120), (118, 117, 19, 17), (117, 119, 18, 19), (114, 18, 20, 115), (102, 23, 24, 103), (110, 22, 24, 112), (110, 109, 21, 22), (109, 111, 23, 21), (121, 123, 26, 28), (122, 121, 28, 25), (122, 25, 27, 124), (119, 26, 27, 120), (134, 29, 31, 136), (134, 133, 32, 29), (133, 135, 30, 32), (126, 30, 31, 127), (141, 143, 34, 36), (142, 141, 36, 33), (142, 33, 35, 144), (135, 34, 35, 136), (823, 824, 45, 46), (38, 849, 40, 42), (39, 43, 41, 37), (43, 44, 46, 41), (41, 40, 849, 37), (818, 38, 39, 817), (54, 51, 48, 52), (52, 48, 50, 55), (54, 53, 49, 51), (38, 42, 43, 39), (50, 49, 53, 55), (819, 820, 49, 50), (56, 52, 55, 58), (59, 54, 52, 56), (61, 59, 56, 60), (61, 63, 57, 59), (67, 61, 60, 64), (64, 60, 62, 66), (59, 57, 53, 54), (60, 56, 58, 62), (55, 53, 57, 58), (58, 57, 63, 62), (748, 67, 64, 751), (62, 63, 65, 66), (751, 64, 66, 749), (67, 65, 63, 61), (848, 72, 70, 846), (845, 71, 72, 848), (845, 847, 69, 71), (748, 750, 65, 67), (42, 40, 45, 47), (42, 47, 44, 43), (46, 45, 40, 41), (838, 839, 69, 70), (198, 73, 75, 200), (198, 201, 76, 73), (201, 199, 74, 76), (195, 74, 75, 196), (162, 79, 80, 163), (194, 78, 80, 196), (194, 197, 77, 78), (197, 195, 79, 77), (146, 83, 84, 147), (153, 82, 84, 155), (153, 156, 81, 82), (156, 154, 83, 81), (7, 86, 85, 2), (13, 12, 87, 88), (13, 88, 85, 10), (12, 11, 86, 87), (11, 91, 89, 10), (8, 15, 91, 90), (9, 92, 89, 16), (9, 8, 90, 92), (99, 95, 96, 100), (101, 94, 96, 103), (101, 104, 93, 94), (104, 102, 95, 93), (15, 99, 100, 16), (94, 98, 100, 96), (94, 93, 97, 98), (93, 95, 99, 97), (21, 23, 102, 104), (22, 21, 104, 101), (22, 101, 103, 24), (95, 102, 103, 96), (116, 114, 106, 108), (113, 116, 108, 105), (113, 105, 107, 115), (111, 106, 107, 112), (23, 111, 112, 24), (108, 106, 111, 109), (105, 108, 109, 110), (105, 110, 112, 107), (17, 113, 115, 20), (17, 19, 116, 113), (19, 18, 114, 116), (106, 114, 115, 107), (18, 119, 120, 20), (28, 26, 119, 117), (25, 28, 117, 118), (25, 118, 120, 27), (26, 123, 124, 27), (130, 122, 124, 132), (130, 129, 121, 122), (129, 131, 123, 121), (32, 30, 126, 128), (29, 32, 128, 125), (29, 125, 127, 31), (131, 126, 127, 132), (123, 131, 132, 124), (128, 126, 131, 129), (125, 128, 129, 130), (125, 130, 132, 127), (30, 135, 136, 31), (36, 34, 135, 133), (33, 36, 133, 134), (33, 134, 136, 35), (143, 139, 140, 144), (150, 138, 140, 152), (150, 149, 137, 138), (149, 151, 139, 137), (34, 143, 144, 35), (138, 142, 144, 140), (138, 137, 141, 142), (137, 139, 143, 141), (81, 83, 146, 148), (82, 81, 148, 145), (82, 145, 147, 84), (151, 146, 147, 152), (139, 151, 152, 140), (148, 146, 151, 149), (145, 148, 149, 150), (145, 150, 152, 147), (160, 158, 154, 156), (157, 160, 156, 153), (157, 153, 155, 159), (83, 154, 155, 84), (190, 157, 193, 192), (190, 189, 160, 157), (189, 191, 158, 160), (154, 158, 159, 155), (77, 79, 162, 164), (78, 77, 164, 161), (78, 161, 163, 80), (170, 162, 163, 171), (186, 167, 168, 187), (177, 179, 167, 165), (178, 177, 165, 166), (178, 166, 168, 180), (161, 169, 171, 163), (161, 164, 172, 169), (164, 162, 170, 172), (175, 170, 171, 176), (179, 175, 176, 180), (169, 174, 176, 171), (169, 172, 173, 174), (172, 170, 175, 173), (167, 179, 180, 168), (174, 178, 180, 176), (174, 173, 177, 178), (173, 175, 179, 177), (191, 183, 184, 192), (188, 186, 183, 181), (185, 188, 181, 182), (185, 182, 184, 187), (166, 185, 187, 168), (166, 165, 188, 185), (165, 167, 186, 188), (183, 186, 187, 184), (158, 191, 192, 193), (181, 183, 191, 189), (182, 181, 189, 190), (182, 190, 192, 184), (76, 74, 195, 197), (73, 76, 197, 194), (73, 194, 196, 75), (79, 195, 196, 80), (205, 203, 199, 201), (202, 205, 201, 198), (202, 198, 200, 204), (74, 199, 200, 75), (219, 202, 204, 221), (219, 218, 205, 202), (218, 220, 203, 205), (199, 203, 204, 200), (359, 361, 207, 209), (360, 359, 209, 206), (360, 206, 208, 362), (356, 207, 208, 357), (424, 210, 212, 426), (424, 423, 213, 210), (423, 425, 211, 213), (408, 211, 212, 409), (275, 216, 217, 276), (250, 252, 216, 214), (251, 250, 214, 215), (251, 215, 217, 253), (203, 220, 221, 204), (270, 272, 220, 218), (271, 270, 218, 219), (271, 219, 221, 273), (226, 222, 224, 228), (226, 229, 225, 222), (229, 227, 223, 225), (272, 223, 224, 273), (233, 231, 227, 229), (230, 233, 229, 226), (230, 226, 228, 232), (223, 227, 228, 224), (274, 230, 232, 276), (274, 277, 233, 230), (277, 275, 231, 233), (227, 231, 232, 228), (315, 234, 236, 317), (315, 314, 237, 234), (314, 316, 235, 237), (319, 235, 236, 320), (295, 240, 241, 296), (299, 239, 241, 301), (299, 298, 238, 239), (298, 300, 240, 238), (279, 244, 245, 280), (283, 243, 245, 285), (283, 282, 242, 243), (282, 284, 244, 242), (286, 288, 247, 249), (287, 286, 249, 246), (287, 246, 248, 289), (284, 247, 248, 285), (216, 252, 253, 217), (278, 251, 253, 280), (278, 281, 250, 251), (281, 279, 252, 250), (321, 319, 255, 257), (318, 321, 257, 254), (318, 254, 256, 320), (260, 255, 256, 261), (303, 260, 261, 304), (257, 255, 260, 258), (254, 257, 258, 259), (254, 259, 261, 256), (300, 264, 265, 301), (305, 303, 264, 262), (302, 305, 262, 263), (302, 263, 265, 304), (290, 266, 268, 292), (290, 293, 269, 266), (293, 291, 267, 269), (288, 267, 268, 289), (220, 272, 273, 221), (222, 271, 273, 224), (222, 225, 270, 271), (225, 223, 272, 270), (214, 216, 275, 277), (215, 214, 277, 274), (215, 274, 276, 217), (231, 275, 276, 232), (242, 244, 279, 281), (243, 242, 281, 278), (243, 278, 280, 245), (252, 279, 280, 253), (244, 284, 285, 245), (249, 247, 284, 282), (246, 249, 282, 283), (246, 283, 285, 248), (247, 288, 289, 248), (266, 287, 289, 268), (266, 269, 286, 287), (269, 267, 288, 286), (297, 295, 291, 293), (294, 297, 293, 290), (294, 290, 292, 296), (267, 291, 292, 268), (239, 294, 296, 241), (239, 238, 297, 294), (238, 240, 295, 297), (291, 295, 296, 292), (240, 300, 301, 241), (262, 264, 300, 298), (263, 262, 298, 299), (263, 299, 301, 265), (259, 302, 304, 261), (259, 258, 305, 302), (258, 260, 303, 305), (264, 303, 304, 265), (313, 311, 307, 309), (310, 313, 309, 306), (310, 306, 308, 312), (316, 307, 308, 317), (355, 310, 312, 357), (355, 358, 313, 310), (358, 356, 311, 313), (307, 311, 312, 308), (235, 316, 317, 236), (309, 307, 316, 314), (306, 309, 314, 315), (306, 315, 317, 308), (234, 318, 320, 236), (234, 237, 321, 318), (237, 235, 319, 321), (255, 319, 320, 256), (339, 324, 325, 340), (372, 323, 325, 374), (372, 371, 322, 323), (371, 373, 324, 322), (395, 397, 327, 329), (396, 395, 329, 326), (396, 326, 350, 328, 398), (380, 327, 328, 381), (376, 332, 333, 377), (383, 385, 332, 330), (384, 383, 330, 331), (384, 331, 333, 386), (364, 336, 337, 365), (368, 335, 337, 370), (368, 367, 334, 335), (367, 369, 336, 334), (322, 324, 339, 341), (323, 322, 341, 338), (323, 338, 340, 325), (369, 339, 340, 370), (427, 429, 343, 345), (428, 427, 345, 342), (428, 342, 344, 430), (413, 343, 344, 414), (436, 346, 348, 438), (436, 435, 349, 346), (435, 437, 347, 349), (429, 347, 348, 430), (361, 353, 354, 362), (363, 352, 354, 365), (363, 366, 351, 352), (366, 364, 353, 351), (209, 207, 356, 358), (206, 209, 358, 355), (206, 355, 357, 208), (311, 356, 357, 312), (207, 361, 362, 208), (352, 360, 362, 354), (352, 351, 359, 360), (351, 353, 361, 359), (334, 336, 364, 366), (335, 334, 366, 363), (335, 363, 365, 337), (353, 364, 365, 354), (336, 369, 370, 337), (341, 339, 369, 367), (338, 341, 367, 368), (338, 368, 370, 340), (324, 373, 374, 325), (378, 376, 373, 371), (375, 378, 371, 372), (375, 372, 374, 377), (331, 375, 377, 333), (331, 330, 378, 375), (330, 332, 376, 378), (373, 376, 377, 374), (326, 379, 381, 328, 350), (326, 329, 382, 379), (329, 327, 380, 382), (388, 380, 381, 389), (332, 385, 386, 333), (387, 384, 386, 389), (387, 390, 383, 384), (390, 388, 385, 383), (382, 380, 388, 390), (379, 382, 390, 387), (379, 387, 389, 381), (385, 388, 389, 386), (404, 391, 393, 406), (404, 403, 394, 391), (403, 405, 392, 394), (397, 392, 393, 398), (327, 397, 398, 328), (391, 396, 398, 393), (391, 394, 395, 396), (394, 392, 397, 395), (410, 408, 400, 402), (407, 410, 402, 399), (407, 399, 401, 409), (405, 400, 401, 406), (392, 405, 406, 393), (402, 400, 405, 403), (399, 402, 403, 404), (399, 404, 406, 401), (210, 407, 409, 212), (210, 213, 410, 407), (213, 211, 408, 410), (400, 408, 409, 401), (417, 413, 414, 418), (345, 343, 413, 411), (342, 345, 411, 412), (342, 412, 414, 344), (421, 417, 418, 422), (411, 413, 417, 415), (412, 411, 415, 416), (412, 416, 418, 414), (425, 421, 422, 426), (415, 417, 421, 419), (416, 415, 419, 420), (416, 420, 422, 418), (211, 425, 426, 212), (419, 421, 425, 423), (420, 419, 423, 424), (420, 424, 426, 422), (343, 429, 430, 344), (346, 428, 430, 348), (346, 349, 427, 428), (349, 347, 429, 427), (442, 440, 432, 434), (439, 442, 434, 431), (439, 431, 433, 441), (437, 432, 433, 438), (347, 437, 438, 348), (434, 432, 437, 435), (431, 434, 435, 436), (431, 436, 438, 433), (6, 439, 441, 3), (6, 4, 442, 439), (4, 5, 440, 442), (432, 440, 441, 433), (447, 448, 446, 449), (493, 444, 450, 492), (494, 491, 445, 443), (846, 847, 446, 448), (494, 443, 444, 493), (445, 450, 444, 443), (498, 456, 455, 496), (503, 451, 457, 505), (504, 452, 451, 503), (492, 491, 453, 454), (498, 495, 453, 456), (496, 455, 454, 497), (504, 506, 458, 452), (497, 495, 458, 457), (524, 526, 462, 459), (524, 459, 461, 523), (523, 461, 906, 525), (887, 888, 462, 460), (508, 509, 466, 465), (516, 518, 466, 464), (516, 464, 463, 515), (515, 463, 465, 517), (527, 470, 468, 529), (528, 467, 470, 527), (528, 530, 469, 467), (912, 913, 469, 468), (540, 542, 473, 471), (540, 471, 474, 539), (539, 474, 472, 541), (532, 533, 473, 472), (547, 478, 476, 549), (548, 475, 478, 547), (548, 550, 477, 475), (541, 542, 477, 476), (855, 857, 481, 479), (855, 479, 482, 854), (854, 482, 480, 856), (601, 602, 481, 480), (568, 569, 486, 485), (600, 602, 486, 484), (600, 484, 483, 603), (603, 483, 485, 601), (552, 553, 490, 489), (559, 561, 490, 488), (559, 488, 487, 562), (562, 487, 489, 560), (450, 445, 491, 492), (456, 494, 493, 455), (456, 453, 491, 494), (455, 493, 492, 454), (454, 453, 495, 497), (451, 496, 497, 457), (452, 458, 495, 498), (452, 498, 496, 451), (505, 506, 502, 501), (507, 509, 502, 500), (507, 500, 499, 510), (510, 499, 501, 508), (457, 458, 506, 505), (500, 502, 506, 504), (500, 504, 503, 499), (499, 503, 505, 501), (463, 510, 508, 465), (464, 507, 510, 463), (464, 466, 509, 507), (501, 502, 509, 508), (907, 514, 512, 909), (908, 511, 514, 907), (908, 910, 513, 511), (517, 518, 513, 512), (465, 466, 518, 517), (514, 515, 517, 512), (511, 516, 515, 514), (511, 513, 518, 516), (891, 893, 521, 519), (891, 519, 522, 890), (890, 522, 520, 892), (903, 904, 521, 520), (906, 462, 526, 525), (914, 523, 525, 912), (911, 524, 523, 914), (911, 913, 526, 524), (468, 469, 530, 529), (536, 538, 530, 528), (536, 528, 527, 535), (535, 527, 529, 537), (474, 534, 532, 472), (471, 531, 534, 474), (471, 473, 533, 531), (537, 538, 533, 532), (529, 530, 538, 537), (534, 535, 537, 532), (531, 536, 535, 534), (531, 533, 538, 536), (472, 473, 542, 541), (478, 539, 541, 476), (475, 540, 539, 478), (475, 477, 542, 540), (549, 550, 546, 545), (556, 558, 546, 544), (556, 544, 543, 555), (555, 543, 545, 557), (476, 477, 550, 549), (544, 546, 550, 548), (544, 548, 547, 543), (543, 547, 549, 545), (487, 554, 552, 489), (488, 551, 554, 487), (488, 490, 553, 551), (557, 558, 553, 552), (545, 546, 558, 557), (554, 555, 557, 552), (551, 556, 555, 554), (551, 553, 558, 556), (566, 562, 560, 564), (563, 559, 562, 566), (563, 565, 561, 559), (489, 490, 561, 560), (596, 598, 599, 563), (596, 563, 566, 595), (595, 566, 564, 597), (560, 561, 565, 564), (483, 570, 568, 485), (484, 567, 570, 483), (484, 486, 569, 567), (576, 577, 569, 568), (592, 593, 574, 573), (583, 571, 573, 585), (584, 572, 571, 583), (584, 586, 574, 572), (567, 569, 577, 575), (567, 575, 578, 570), (570, 578, 576, 568), (581, 582, 577, 576), (585, 586, 582, 581), (575, 577, 582, 580), (575, 580, 579, 578), (578, 579, 581, 576), (573, 574, 586, 585), (580, 582, 586, 584), (580, 584, 583, 579), (579, 583, 585, 581), (597, 598, 590, 589), (594, 587, 589, 592), (591, 588, 587, 594), (591, 593, 590, 588), (572, 574, 593, 591), (572, 591, 594, 571), (571, 594, 592, 573), (589, 590, 593, 592), (564, 599, 598, 597), (587, 595, 597, 589), (588, 596, 595, 587), (588, 590, 598, 596), (482, 603, 601, 480), (479, 600, 603, 482), (479, 481, 602, 600), (485, 486, 602, 601), (611, 607, 605, 609), (608, 604, 607, 611), (608, 610, 606, 604), (852, 853, 606, 605), (625, 627, 610, 608), (625, 608, 611, 624), (624, 611, 609, 626), (605, 606, 610, 609), (765, 615, 613, 767), (766, 612, 615, 765), (766, 768, 614, 612), (762, 763, 614, 613), (830, 832, 618, 616), (830, 616, 619, 829), (829, 619, 617, 831), (814, 815, 618, 617), (681, 682, 623, 622), (656, 620, 622, 658), (657, 621, 620, 656), (657, 659, 623, 621), (609, 610, 627, 626), (676, 624, 626, 678), (677, 625, 624, 676), (677, 679, 627, 625), (632, 634, 630, 628), (632, 628, 631, 635), (635, 631, 629, 633), (678, 679, 630, 629), (639, 635, 633, 637), (636, 632, 635, 639), (636, 638, 634, 632), (629, 630, 634, 633), (680, 682, 638, 636), (680, 636, 639, 683), (683, 639, 637, 681), (633, 634, 638, 637), (721, 723, 642, 640), (721, 640, 643, 720), (720, 643, 641, 722), (725, 726, 642, 641), (701, 702, 647, 646), (705, 707, 647, 645), (705, 645, 644, 704), (704, 644, 646, 706), (685, 686, 651, 650), (689, 691, 651, 649), (689, 649, 648, 688), (688, 648, 650, 690), (692, 655, 653, 694), (693, 652, 655, 692), (693, 695, 654, 652), (690, 691, 654, 653), (622, 623, 659, 658), (684, 686, 659, 657), (684, 657, 656, 687), (687, 656, 658, 685), (727, 663, 661, 725), (724, 660, 663, 727), (724, 726, 662, 660), (666, 667, 662, 661), (709, 710, 667, 666), (663, 664, 666, 661), (660, 665, 664, 663), (660, 662, 667, 665), (706, 707, 671, 670), (711, 668, 670, 709), (708, 669, 668, 711), (708, 710, 671, 669), (696, 698, 674, 672), (696, 672, 675, 699), (699, 675, 673, 697), (694, 695, 674, 673), (626, 627, 679, 678), (628, 630, 679, 677), (628, 677, 676, 631), (631, 676, 678, 629), (620, 683, 681, 622), (621, 680, 683, 620), (621, 623, 682, 680), (637, 638, 682, 681), (648, 687, 685, 650), (649, 684, 687, 648), (649, 651, 686, 684), (658, 659, 686, 685), (650, 651, 691, 690), (655, 688, 690, 653), (652, 689, 688, 655), (652, 654, 691, 689), (653, 654, 695, 694), (672, 674, 695, 693), (672, 693, 692, 675), (675, 692, 694, 673), (703, 699, 697, 701), (700, 696, 699, 703), (700, 702, 698, 696), (673, 674, 698, 697), (645, 647, 702, 700), (645, 700, 703, 644), (644, 703, 701, 646), (697, 698, 702, 701), (646, 647, 707, 706), (668, 704, 706, 670), (669, 705, 704, 668), (669, 671, 707, 705), (665, 667, 710, 708), (665, 708, 711, 664), (664, 711, 709, 666), (670, 671, 710, 709), (719, 715, 713, 717), (716, 712, 715, 719), (716, 718, 714, 712), (722, 723, 714, 713), (761, 763, 718, 716), (761, 716, 719, 764), (764, 719, 717, 762), (713, 714, 718, 717), (641, 642, 723, 722), (715, 720, 722, 713), (712, 721, 720, 715), (712, 714, 723, 721), (640, 642, 726, 724), (640, 724, 727, 643), (643, 727, 725, 641), (661, 662, 726, 725), (745, 746, 731, 730), (778, 780, 731, 729), (778, 729, 728, 777), (777, 728, 730, 779), (801, 735, 733, 803), (802, 732, 735, 801), (802, 804, 734, 756, 732), (786, 787, 734, 733), (782, 783, 739, 738), (789, 736, 738, 791), (790, 737, 736, 789), (790, 792, 739, 737), (770, 771, 743, 742), (774, 776, 743, 741), (774, 741, 740, 773), (773, 740, 742, 775), (728, 747, 745, 730), (729, 744, 747, 728), (729, 731, 746, 744), (775, 776, 746, 745), (833, 751, 749, 835), (834, 748, 751, 833), (834, 836, 750, 748), (66, 65, 750, 749), (842, 844, 754, 68), (842, 752, 755, 841), (841, 755, 753, 843), (835, 836, 754, 753), (767, 768, 760, 759), (769, 771, 760, 758), (769, 758, 757, 772), (772, 757, 759, 770), (615, 764, 762, 613), (612, 761, 764, 615), (612, 614, 763, 761), (717, 718, 763, 762), (613, 614, 768, 767), (758, 760, 768, 766), (758, 766, 765, 757), (757, 765, 767, 759), (740, 772, 770, 742), (741, 769, 772, 740), (741, 743, 771, 769), (759, 760, 771, 770), (742, 743, 776, 775), (747, 773, 775, 745), (744, 774, 773, 747), (744, 746, 776, 774), (730, 731, 780, 779), (784, 777, 779, 782), (781, 778, 777, 784), (781, 783, 780, 778), (737, 739, 783, 781), (737, 781, 784, 736), (736, 784, 782, 738), (779, 780, 783, 782), (732, 756, 734, 787, 785), (732, 785, 788, 735), (735, 788, 786, 733), (794, 795, 787, 786), (738, 739, 792, 791), (793, 795, 792, 790), (793, 790, 789, 796), (796, 789, 791, 794), (788, 796, 794, 786), (785, 793, 796, 788), (785, 787, 795, 793), (791, 792, 795, 794), (810, 812, 799, 797), (810, 797, 800, 809), (809, 800, 798, 811), (803, 804, 799, 798), (733, 734, 804, 803), (797, 799, 804, 802), (797, 802, 801, 800), (800, 801, 803, 798), (816, 808, 806, 814), (813, 805, 808, 816), (813, 815, 807, 805), (811, 812, 807, 806), (798, 799, 812, 811), (808, 809, 811, 806), (805, 810, 809, 808), (805, 807, 812, 810), (616, 618, 815, 813), (616, 813, 816, 619), (619, 816, 814, 617), (806, 807, 815, 814), (37, 849, 820, 819), (48, 817, 819, 50), (51, 818, 817, 48), (51, 49, 820, 818), (827, 828, 824, 823), (44, 821, 823, 46), (47, 822, 821, 44), (47, 45, 824, 822), (831, 832, 828, 827), (821, 825, 827, 823), (822, 826, 825, 821), (822, 824, 828, 826), (617, 618, 832, 831), (825, 829, 831, 827), (826, 830, 829, 825), (826, 828, 832, 830), (749, 750, 836, 835), (68, 754, 836, 834), (752, 834, 833, 755), (755, 833, 835, 753), (72, 840, 838, 70), (71, 837, 840, 72), (71, 69, 839, 837), (843, 844, 839, 838), (753, 754, 844, 843), (840, 841, 843, 838), (837, 842, 841, 840), (837, 839, 844, 842), (449, 446, 847, 845), (449, 845, 848, 447), (447, 848, 846, 448), (70, 69, 847, 846), (817, 39, 37, 819), (818, 820, 849, 38), (867, 868, 853, 852), (607, 850, 852, 605), (604, 851, 850, 607), (604, 606, 853, 851), (480, 481, 857, 856), (878, 854, 856, 880), (879, 855, 854, 878), (879, 881, 857, 855), (862, 864, 860, 858), (862, 858, 861, 865), (865, 861, 859, 863), (876, 877, 860, 859), (870, 865, 863, 872), (871, 862, 865, 870), (871, 873, 864, 862), (859, 860, 864, 863), (851, 853, 868, 866), (851, 866, 869, 850), (850, 869, 867, 852), (872, 873, 868, 867), (863, 864, 873, 872), (866, 868, 873, 871), (866, 871, 870, 869), (869, 870, 872, 867), (883, 884, 877, 876), (858, 860, 877, 875), (858, 875, 874, 861), (861, 874, 876, 859), (856, 857, 881, 880), (882, 884, 881, 879), (882, 879, 878, 885), (885, 878, 880, 883), (874, 885, 883, 876), (875, 882, 885, 874), (875, 877, 884, 882), (880, 881, 884, 883), (461, 889, 887, 460), (459, 886, 889, 461), (459, 462, 888, 886), (892, 893, 888, 887), (520, 521, 893, 892), (889, 890, 892, 887), (886, 891, 890, 889), (886, 888, 893, 891), (909, 910, 897, 896), (898, 900, 897, 895), (898, 895, 894, 901), (901, 894, 896, 899), (905, 901, 899, 903), (902, 898, 901, 905), (902, 904, 900, 898), (896, 897, 900, 899), (519, 521, 904, 902), (519, 902, 905, 522), (522, 905, 903, 520), (899, 900, 904, 903), (512, 513, 910, 909), (895, 897, 910, 908), (895, 908, 907, 894), (894, 907, 909, 896), (467, 469, 913, 911), (467, 911, 914, 470), (470, 914, 912, 468), (525, 526, 913, 912)])
_uv = me_wall.uv_layers.new(name='UVMap')
_uv.uv.foreach_set('vector', [0.0, 0.0, 0.0, 0.0, 0.0, 0.0, 0.0, 0.0, 0.0, 0.0, 0.0, 0.0, 0.0, 0.0, 0.0, 0.0, 0.0, 0.0, 0.0, 0.0, 0.0, 0.0, 0.0, 0.0, 0.0, 0.0, 0.0, 0.0, 0.0, 0.0, 0.0, 0.0, 0.0, 0.0, 0.0, 0.0, 0.0, 0.0, 0.0, 0.0, 0.0, 0.0, 0.0, 0.0, 0.0, 0.0, 0.0, 0.0, 0.0, 0.0, 0.0, 0.0, 0.0, 0.0, 0.0, 0.0, 0.0, 0.0, 0.0, 0.0, 0.0, 0.0, 0.0, 0.0, 0.0, 0.0, 0.0, 0.0, 0.0, 0.0, 0.0, 0.0, 0.0, 0.0, 0.0, 0.0, 0.0, 0.0, 0.0, 0.0, 0.0, 0.0, 0.0, 0.0, 0.0, 0.0, 0.0, 0.0, 0.0, 0.0, 0.0, 0.0, 0.0, 0.0, 0.0, 0.0, 0.0, 0.0, 0.0, 0.0, 0.0, 0.0, 0.0, 0.0, 0.0, 0.0, 0.0, 0.0, 0.0, 0.0, 0.0, 0.0, 0.0, 0.0, 0.0, 0.0, 0.0, 0.0, 0.0, 0.0, 0.0, 0.0, 0.0, 0.0, 0.0, 0.0, 0.0, 0.0, 0.0, 0.0, 0.0, 0.0, 0.0, 0.0, 0.0, 0.0, 0.0, 0.0, 0.0, 0.0, 0.0, 0.0, 0.0, 0.0, 0.0, 0.0, 0.0, 0.0, 0.0, 0.0, 0.0, 0.0, 0.0, 0.0, 0.0, 0.0, 0.0, 0.0, 0.0, 0.0, 0.0, 0.0, 0.0, 0.0, 0.0, 0.0, 0.0, 0.0, 0.0, 0.0, 0.0, 0.0, 0.0, 0.0, 0.0, 0.0, 0.0, 0.0, 0.0, 0.0, 0.0, 0.0, 0.0, 0.0, 0.0, 0.0, 0.0, 0.0, 0.0, 0.0, 0.0, 0.0, 0.0, 0.0, 0.0, 0.0, 0.0, 0.0, 0.0, 0.0, 0.0, 0.0, 0.0, 0.0, 0.0, 0.0, 0.0, 0.0, 0.0, 0.0, 0.0, 0.0, 0.0, 0.0, 0.0, 0.0, 0.0, 0.0, 0.0, 0.0, 0.0, 0.0, 0.0, 0.0, 0.0, 0.0, 0.0, 0.0, 0.0, 0.0, 0.0, 0.0, 0.0, 0.0, 0.0, 0.0, 0.0, 0.0, 0.0, 0.0, 0.0, 0.0, 0.0, 0.0, 0.0, 0.0, 0.0, 0.0, 0.0, 0.0, 0.0, 0.0, 0.0, 0.0, 0.0, 0.0, 0.0, 0.0, 0.0, 0.0, 0.0, 0.0, 0.0, 0.0, 0.0, 0.0, 0.0, 0.0, 0.0, 0.0, 0.0, 0.0, 0.0, 0.0, 0.0, 0.0, 0.0, 0.0, 0.0, 0.0, 0.0, 0.0, 0.0, 0.0, 0.0, 0.0, 0.0, 0.0, 0.0, 0.0, 0.0, 0.0, 0.0, 0.0, 0.0, 0.0, 0.0, 0.0, 0.0, 0.0, 0.0, 0.0, 0.0, 0.0, 0.0, 0.0, 0.0, 0.0, 0.0, 0.0, 0.0, 0.0, 0.0, 0.0, 0.0, 0.0, 0.0, 0.0, 0.0, 0.0, 0.0, 0.0, 0.0, 0.0, 0.0, 0.0, 0.0, 0.0, 0.0, 0.0, 0.0, 0.0, 0.0, 0.0, 0.0, 0.0, 0.0, 0.0, 0.0, 0.0, 0.0, 0.0, 0.0, 0.0, 0.0, 0.0, 0.0, 0.0, 0.0, 0.0, 0.0, 0.0, 0.0, 0.0, 0.0, 0.0, 0.0, 0.0, 0.0, 0.0, 0.0, 0.0, 0.0, 0.0, 0.0, 0.0, 0.0, 0.0, 0.0, 0.0, 0.0, 0.0, 0.0, 0.0, 0.0, 0.0, 0.0, 0.0, 0.0, 0.0, 0.0, 0.0, 0.0, 0.0, 0.0, 0.0, 0.0, 0.0, 0.0, 0.0, 0.0, 0.0, 0.0, 0.0, 0.0, 0.0, 0.0, 0.0, 0.0, 0.0, 0.0, 0.0, 0.0, 0.0, 0.0, 0.0, 0.0, 0.0, 0.0, 0.0, 0.0, 0.0, 0.0, 0.0, 0.0, 0.0, 0.0, 0.0, 0.0, 0.0, 0.0, 0.0, 0.0, 0.0, 0.0, 0.0, 0.0, 0.0, 0.0, 0.0, 0.0, 0.0, 0.0, 0.0, 0.0, 0.0, 0.0, 0.0, 0.0, 0.0, 0.0, 0.0, 0.0, 0.0, 0.0, 0.0, 0.0, 0.0, 0.0, 0.0, 0.0, 0.0, 0.0, 0.0, 0.0, 0.0, 0.0, 0.0, 0.0, 0.0, 0.0, 0.0, 0.0, 0.0, 0.0, 0.0, 0.0, 0.0, 0.0, 0.0, 0.0, 0.0, 0.0, 0.0, 0.0, 0.0, 0.0, 0.0, 0.0, 0.0, 0.0, 0.0, 0.0, 0.0, 0.0, 0.0, 0.0, 0.0, 0.0, 0.0, 0.0, 0.0, 0.0, 0.0, 0.0, 0.0, 0.0, 0.0, 0.0, 0.0, 0.0, 0.0, 0.0, 0.0, 0.0, 0.0, 0.0, 0.0, 0.0, 0.0, 0.0, 0.0, 0.0, 0.0, 0.0, 0.0, 0.0, 0.0, 0.0, 0.0, 0.0, 0.0, 0.0, 0.0, 0.0, 0.0, 0.0, 0.0, 0.0, 0.0, 0.0, 0.0, 0.0, 0.0, 0.0, 0.0, 0.0, 0.0, 0.0, 0.0, 0.0, 0.0, 0.0, 0.0, 0.0, 0.0, 0.0, 0.0, 0.0, 0.0, 0.0, 0.0, 0.0, 0.0, 0.0, 0.0, 0.0, 0.0, 0.0, 0.0, 0.0, 0.0, 0.0, 0.0, 0.0, 0.0, 0.0, 0.0, 0.0, 0.0, 0.0, 0.0, 0.0, 0.0, 0.0, 0.0, 0.0, 0.0, 0.0, 0.0, 0.0, 0.0, 0.0, 0.0, 0.0, 0.0, 0.0, 0.0, 0.0, 0.0, 0.0, 0.0, 0.0, 0.0, 0.0, 0.0, 0.0, 0.0, 0.0, 0.0, 0.0, 0.0, 0.0, 0.0, 0.0, 0.0, 0.0, 0.0, 0.0, 0.0, 0.0, 0.0, 0.0, 0.0, 0.0, 0.0, 0.0, 0.0, 0.0, 0.0, 0.0, 0.0, 0.0, 0.0, 0.0, 0.0, 0.0, 0.0, 0.0, 0.0, 0.0, 0.0, 0.0, 0.0, 0.0, 0.0, 0.0, 0.0, 0.0, 0.0, 0.0, 0.0, 0.0, 0.0, 0.0, 0.0, 0.0, 0.0, 0.0, 0.0, 0.0, 0.0, 0.0, 0.0, 0.0, 0.0, 0.0, 0.0, 0.0, 0.0, 0.0, 0.0, 0.0, 0.0, 0.0, 0.0, 0.0, 0.0, 0.0, 0.0, 0.0, 0.0, 0.0, 0.0, 0.0, 0.0, 0.0, 0.0, 0.0, 0.0, 0.0, 0.0, 0.0, 0.0, 0.0, 0.0, 0.0, 0.0, 0.0, 0.0, 0.0, 0.0, 0.0, 0.0, 0.0, 0.0, 0.0, 0.0, 0.0, 0.0, 0.0, 0.0, 0.0, 0.0, 0.0, 0.0, 0.0, 0.0, 0.0, 0.0, 0.0, 0.0, 0.0, 0.0, 0.0, 0.0, 0.0, 0.0, 0.0, 0.0, 0.0, 0.0, 0.0, 0.0, 0.0, 0.0, 0.0, 0.0, 0.0, 0.0, 0.0, 0.0, 0.0, 0.0, 0.0, 0.0, 0.0, 0.0, 0.0, 0.0, 0.0, 0.0, 0.0, 0.0, 0.0, 0.0, 0.0, 0.0, 0.0, 0.0, 0.0, 0.0, 0.0, 0.0, 0.0, 0.0, 0.0, 0.0, 0.0, 0.0, 0.0, 0.0, 0.0, 0.0, 0.0, 0.0, 0.0, 0.0, 0.0, 0.0, 0.0, 0.0, 0.0, 0.0, 0.0, 0.0, 0.0, 0.0, 0.0, 0.0, 0.0, 0.0, 0.0, 0.0, 0.0, 0.0, 0.0, 0.0, 0.0, 0.0, 0.0, 0.0, 0.0, 0.0, 0.0, 0.0, 0.0, 0.0, 0.0, 0.0, 0.0, 0.0, 0.0, 0.0, 0.0, 0.0, 0.0, 0.0, 0.0, 0.0, 0.0, 0.0, 0.0, 0.0, 0.0, 0.0, 0.0, 0.0, 0.0, 0.0, 0.0, 0.0, 0.0, 0.0, 0.0, 0.0, 0.0, 0.0, 0.0, 0.0, 0.0, 0.0, 0.0, 0.0, 0.0, 0.0, 0.0, 0.0, 0.0, 0.0, 0.0, 0.0, 0.0, 0.0, 0.0, 0.0, 0.0, 0.0, 0.0, 0.0, 0.0, 0.0, 0.0, 0.0, 0.0, 0.0, 0.0, 0.0, 0.0, 0.0, 0.0, 0.0, 0.0, 0.0, 0.0, 0.0, 0.0, 0.0, 0.0, 0.0, 0.0, 0.0, 0.0, 0.0, 0.0, 0.0, 0.0, 0.0, 0.0, 0.0, 0.0, 0.0, 0.0, 0.0, 0.0, 0.0, 0.0, 0.0, 0.0, 0.0, 0.0, 0.0, 0.0, 0.0, 0.0, 0.0, 0.0, 0.0, 0.0, 0.0, 0.0, 0.0, 0.0, 0.0, 0.0, 0.0, 0.0, 0.0, 0.0, 0.0, 0.0, 0.0, 0.0, 0.0, 0.0, 0.0, 0.0, 0.0, 0.0, 0.0, 0.0, 0.0, 0.0, 0.0, 0.0, 0.0, 0.0, 0.0, 0.0, 0.0, 0.0, 0.0, 0.0, 0.0, 0.0, 0.0, 0.0, 0.0, 0.0, 0.0, 0.0, 0.0, 0.0, 0.0, 0.0, 0.0, 0.0, 0.0, 0.0, 0.0, 0.0, 0.0, 0.0, 0.0, 0.0, 0.0, 0.0, 0.0, 0.0, 0.0, 0.0, 0.0, 0.0, 0.0, 0.0, 0.0, 0.0, 0.0, 0.0, 0.0, 0.0, 0.0, 0.0, 0.0, 0.0, 0.0, 0.0, 0.0, 0.0, 0.0, 0.0, 0.0, 0.0, 0.0, 0.0, 0.0, 0.0, 0.0, 0.0, 0.0, 0.0, 0.0, 0.0, 0.0, 0.0, 0.0, 0.0, 0.0, 0.0, 0.0, 0.0, 0.0, 0.0, 0.0, 0.0, 0.0, 0.0, 0.0, 0.0, 0.0, 0.0, 0.0, 0.0, 0.0, 0.0, 0.0, 0.0, 0.0, 0.0, 0.0, 0.0, 0.0, 0.0, 0.0, 0.0, 0.0, 0.0, 0.0, 0.0, 0.0, 0.0, 0.0, 0.0, 0.0, 0.0, 0.0, 0.0, 0.0, 0.0, 0.0, 0.0, 0.0, 0.0, 0.0, 0.0, 0.0, 0.0, 0.0, 0.0, 0.0, 0.0, 0.0, 0.0, 0.0, 0.0, 0.0, 0.0, 0.0, 0.0, 0.0, 0.0, 0.0, 0.0, 0.0, 0.0, 0.0, 0.0, 0.0, 0.0, 0.0, 0.0, 0.0, 0.0, 0.0, 0.0, 0.0, 0.0, 0.0, 0.0, 0.0, 0.0, 0.0, 0.0, 0.0, 0.0, 0.0, 0.0, 0.0, 0.0, 0.0, 0.0, 0.0, 0.0, 0.0, 0.0, 0.0, 0.0, 0.0, 0.0, 0.0, 0.0, 0.0, 0.0, 0.0, 0.0, 0.0, 0.0, 0.0, 0.0, 0.0, 0.0, 0.0, 0.0, 0.0, 0.0, 0.0, 0.0, 0.0, 0.0, 0.0, 0.0, 0.0, 0.0, 0.0, 0.0, 0.0, 0.0, 0.0, 0.0, 0.0, 0.0, 0.0, 0.0, 0.0, 0.0, 0.0, 0.0, 0.0, 0.0, 0.0, 0.0, 0.0, 0.0, 0.0, 0.0, 0.0, 0.0, 0.0, 0.0, 0.0, 0.0, 0.0, 0.0, 0.0, 0.0, 0.0, 0.0, 0.0, 0.0, 0.0, 0.0, 0.0, 0.0, 0.0, 0.0, 0.0, 0.0, 0.0, 0.0, 0.0, 0.0, 0.0, 0.0, 0.0, 0.0, 0.0, 0.0, 0.0, 0.0, 0.0, 0.0, 0.0, 0.0, 0.0, 0.0, 0.0, 0.0, 0.0, 0.0, 0.0, 0.0, 0.0, 0.0, 0.0, 0.0, 0.0, 0.0, 0.0, 0.0, 0.0, 0.0, 0.0, 0.0, 0.0, 0.0, 0.0, 0.0, 0.0, 0.0, 0.0, 0.0, 0.0, 0.0, 0.0, 0.0, 0.0, 0.0, 0.0, 0.0, 0.0, 0.0, 0.0, 0.0, 0.0, 0.0, 0.0, 0.0, 0.0, 0.0, 0.0, 0.0, 0.0, 0.0, 0.0, 0.0, 0.0, 0.0, 0.0, 0.0, 0.0, 0.0, 0.0, 0.0, 0.0, 0.0, 0.0, 0.0, 0.0, 0.0, 0.0, 0.0, 0.0, 0.0, 0.0, 0.0, 0.0, 0.0, 0.0, 0.0, 0.0, 0.0, 0.0, 0.0, 0.0, 0.0, 0.0, 0.0, 0.0, 0.0, 0.0, 0.0, 0.0, 0.0, 0.0, 0.0, 0.0, 0.0, 0.0, 0.0, 0.0, 0.0, 0.0, 0.0, 0.0, 0.0, 0.0, 0.0, 0.0, 0.0, 0.0, 0.0, 0.0, 0.0, 0.0, 0.0, 0.0, 0.0, 0.0, 0.0, 0.0, 0.0, 0.0, 0.0, 0.0, 0.0, 0.0, 0.0, 0.0, 0.0, 0.0, 0.0, 0.0, 0.0, 0.0, 0.0, 0.0, 0.0, 0.0, 0.0, 0.0, 0.0, 0.0, 0.0, 0.0, 0.0, 0.0, 0.0, 0.0, 0.0, 0.0, 0.0, 0.0, 0.0, 0.0, 0.0, 0.0, 0.0, 0.0, 0.0, 0.0, 0.0, 0.0, 0.0, 0.0, 0.0, 0.0, 0.0, 0.0, 0.0, 0.0, 0.0, 0.0, 0.0, 0.0, 0.0, 0.0, 0.0, 0.0, 0.0, 0.0, 0.0, 0.0, 0.0, 0.0, 0.0, 0.0, 0.0, 0.0, 0.0, 0.0, 0.0, 0.0, 0.0, 0.0, 0.0, 0.0, 0.0, 0.0, 0.0, 0.0, 0.0, 0.0, 0.0, 0.0, 0.0, 0.0, 0.0, 0.0, 0.0, 0.0, 0.0, 0.0, 0.0, 0.0, 0.0, 0.0, 0.0, 0.0, 0.0, 0.0, 0.0, 0.0, 0.0, 0.0, 0.0, 0.0, 0.0, 0.0, 0.0, 0.0, 0.0, 0.0, 0.0, 0.0, 0.0, 0.0, 0.0, 0.0, 0.0, 0.0, 0.0, 0.0, 0.0, 0.0, 0.0, 0.0, 0.0, 0.0, 0.0, 0.0, 0.0, 0.0, 0.0, 0.0, 0.0, 0.0, 0.0, 0.0, 0.0, 0.0, 0.0, 0.0, 0.0, 0.0, 0.0, 0.0, 0.0, 0.0, 0.0, 0.0, 0.0, 0.0, 0.0, 0.0, 0.0, 0.0, 0.0, 0.0, 0.0, 0.0, 0.0, 0.0, 0.0, 0.0, 0.0, 0.0, 0.0, 0.0, 0.0, 0.0, 0.0, 0.0, 0.0, 0.0, 0.0, 0.0, 0.0, 0.0, 0.0, 0.0, 0.0, 0.0, 0.0, 0.0, 0.0, 0.0, 0.0, 0.0, 0.0, 0.0, 0.0, 0.0, 0.0, 0.0, 0.0, 0.0, 0.0, 0.0, 0.0, 0.0, 0.0, 0.0, 0.0, 0.0, 0.0, 0.0, 0.0, 0.0, 0.0, 0.0, 0.0, 0.0, 0.0, 0.0, 0.0, 0.0, 0.0, 0.0, 0.0, 0.0, 0.0, 0.0, 0.0, 0.0, 0.0, 0.0, 0.0, 0.0, 0.0, 0.0, 0.0, 0.0, 0.0, 0.0, 0.0, 0.0, 0.0, 0.0, 0.0, 0.0, 0.0, 0.0, 0.0, 0.0, 0.0, 0.0, 0.0, 0.0, 0.0, 0.0, 0.0, 0.0, 0.0, 0.0, 0.0, 0.0, 0.0, 0.0, 0.0, 0.0, 0.0, 0.0, 0.0, 0.0, 0.0, 0.0, 0.0, 0.0, 0.0, 0.0, 0.0, 0.0, 0.0, 0.0, 0.0, 0.0, 0.0, 0.0, 0.0, 0.0, 0.0, 0.0, 0.0, 0.0, 0.0, 0.0, 0.0, 0.0, 0.0, 0.0, 0.0, 0.0, 0.0, 0.0, 0.0, 0.0, 0.0, 0.0, 0.0, 0.0, 0.0, 0.0, 0.0, 0.0, 0.0, 0.0, 0.0, 0.0, 0.0, 0.0, 0.0, 0.0, 0.0, 0.0, 0.0, 0.0, 0.0, 0.0, 0.0, 0.0, 0.0, 0.0, 0.0, 0.0, 0.0, 0.0, 0.0, 0.0, 0.0, 0.0, 0.0, 0.0, 0.0, 0.0, 0.0, 0.0, 0.0, 0.0, 0.0, 0.0, 0.0, 0.0, 0.0, 0.0, 0.0, 0.0, 0.0, 0.0, 0.0, 0.0, 0.0, 0.0, 0.0, 0.0, 0.0, 0.0, 0.0, 0.0, 0.0, 0.0, 0.0, 0.0, 0.0, 0.0, 0.0, 0.0, 0.0, 0.0, 0.0, 0.0, 0.0, 0.0, 0.0, 0.0, 0.0, 0.0, 0.0, 0.0, 0.0, 0.0, 0.0, 0.0, 0.0, 0.0, 0.0, 0.0, 0.0, 0.0, 0.0, 0.0, 0.0, 0.0, 0.0, 0.0, 0.0, 0.0, 0.0, 0.0, 0.0, 0.0, 0.0, 0.0, 0.0, 0.0, 0.0, 0.0, 0.0, 0.0, 0.0, 0.0, 0.0, 0.0, 0.0, 0.0, 0.0, 0.0, 0.0, 0.0, 0.0, 0.0, 0.0, 0.0, 0.0, 0.0, 0.0, 0.0, 0.0, 0.0, 0.0, 0.0, 0.0, 0.0, 0.0, 0.0, 0.0, 0.0, 0.0, 0.0, 0.0, 0.0, 0.0, 0.0, 0.0, 0.0, 0.0, 0.0, 0.0, 0.0, 0.0, 0.0, 0.0, 0.0, 0.0, 0.0, 0.0, 0.0, 0.0, 0.0, 0.0, 0.0, 0.0, 0.0, 0.0, 0.0, 0.0, 0.0, 0.0, 0.0, 0.0, 0.0, 0.0, 0.0, 0.0, 0.0, 0.0, 0.0, 0.0, 0.0, 0.0, 0.0, 0.0, 0.0, 0.0, 0.0, 0.0, 0.0, 0.0, 0.0, 0.0, 0.0, 0.0, 0.0, 0.0, 0.0, 0.0, 0.0, 0.0, 0.0, 0.0, 0.0, 0.0, 0.0, 0.0, 0.0, 0.0, 0.0, 0.0, 0.0, 0.0, 0.0, 0.0, 0.0, 0.0, 0.0, 0.0, 0.0, 0.0, 0.0, 0.0, 0.0, 0.0, 0.0, 0.0, 0.0, 0.0, 0.0, 0.0, 0.0, 0.0, 0.0, 0.0, 0.0, 0.0, 0.0, 0.0, 0.0, 0.0, 0.0, 0.0, 0.0, 0.0, 0.0, 0.0, 0.0, 0.0, 0.0, 0.0, 0.0, 0.0, 0.0, 0.0, 0.0, 0.0, 0.0, 0.0, 0.0, 0.0, 0.0, 0.0, 0.0, 0.0, 0.0, 0.0, 0.0, 0.0, 0.0, 0.0, 0.0, 0.0, 0.0, 0.0, 0.0, 0.0, 0.0, 0.0, 0.0, 0.0, 0.0, 0.0, 0.0, 0.0, 0.0, 0.0, 0.0, 0.0, 0.0, 0.0, 0.0, 0.0, 0.0, 0.0, 0.0, 0.0, 0.0, 0.0, 0.0, 0.0, 0.0, 0.0, 0.0, 0.0, 0.0, 0.0, 0.0, 0.0, 0.0, 0.0, 0.0, 0.0, 0.0, 0.0, 0.0, 0.0, 0.0, 0.0, 0.0, 0.0, 0.0, 0.0, 0.0, 0.0, 0.0, 0.0, 0.0, 0.0, 0.0, 0.0, 0.0, 0.0, 0.0, 0.0, 0.0, 0.0, 0.0, 0.0, 0.0, 0.0, 0.0, 0.0, 0.0, 0.0, 0.0, 0.0, 0.0, 0.0, 0.0, 0.0, 0.0, 0.0, 0.0, 0.0, 0.0, 0.0, 0.0, 0.0, 0.0, 0.0, 0.0, 0.0, 0.0, 0.0, 0.0, 0.0, 0.0, 0.0, 0.0, 0.0, 0.0, 0.0, 0.0, 0.0, 0.0, 0.0, 0.0, 0.0, 0.0, 0.0, 0.0, 0.0, 0.0, 0.0, 0.0, 0.0, 0.0, 0.0, 0.0, 0.0, 0.0, 0.0, 0.0, 0.0, 0.0, 0.0, 0.0, 0.0, 0.0, 0.0, 0.0, 0.0, 0.0, 0.0, 0.0, 0.0, 0.0, 0.0, 0.0, 0.0, 0.0, 0.0, 0.0, 0.0, 0.0, 0.0, 0.0, 0.0, 0.0, 0.0, 0.0, 0.0, 0.0, 0.0, 0.0, 0.0, 0.0, 0.0, 0.0, 0.0, 0.0, 0.0, 0.0, 0.0, 0.0, 0.0, 0.0, 0.0, 0.0, 0.0, 0.0, 0.0, 0.0, 0.0, 0.0, 0.0, 0.0, 0.0, 0.0, 0.0, 0.0, 0.0, 0.0, 0.0, 0.0, 0.0, 0.0, 0.0, 0.0, 0.0, 0.0, 0.0, 0.0, 0.0, 0.0, 0.0, 0.0, 0.0, 0.0, 0.0, 0.0, 0.0, 0.0, 0.0, 0.0, 0.0, 0.0, 0.0, 0.0, 0.0, 0.0, 0.0, 0.0, 0.0, 0.0, 0.0, 0.0, 0.0, 0.0, 0.0, 0.0, 0.0, 0.0, 0.0, 0.0, 0.0, 0.0, 0.0, 0.0, 0.0, 0.0, 0.0, 0.0, 0.0, 0.0, 0.0, 0.0, 0.0, 0.0, 0.0, 0.0, 0.0, 0.0, 0.0, 0.0, 0.0, 0.0, 0.0, 0.0, 0.0, 0.0, 0.0, 0.0, 0.0, 0.0, 0.0, 0.0, 0.0, 0.0, 0.0, 0.0, 0.0, 0.0, 0.0, 0.0, 0.0, 0.0, 0.0, 0.0, 0.0, 0.0, 0.0, 0.0, 0.0, 0.0, 0.0, 0.0, 0.0, 0.0, 0.0, 0.0, 0.0, 0.0, 0.0, 0.0, 0.0, 0.0, 0.0, 0.0, 0.0, 0.0, 0.0, 0.0, 0.0, 0.0, 0.0, 0.0, 0.0, 0.0, 0.0, 0.0, 0.0, 0.0, 0.0, 0.0, 0.0, 0.0, 0.0, 0.0, 0.0, 0.0, 0.0, 0.0, 0.0, 0.0, 0.0, 0.0, 0.0, 0.0, 0.0, 0.0, 0.0, 0.0, 0.0, 0.0, 0.0, 0.0, 0.0, 0.0, 0.0, 0.0, 0.0, 0.0, 0.0, 0.0, 0.0, 0.0, 0.0, 0.0, 0.0, 0.0, 0.0, 0.0, 0.0, 0.0, 0.0, 0.0, 0.0, 0.0, 0.0, 0.0, 0.0, 0.0, 0.0, 0.0, 0.0, 0.0, 0.0, 0.0, 0.0, 0.0, 0.0, 0.0, 0.0, 0.0, 0.0, 0.0, 0.0, 0.0, 0.0, 0.0, 0.0, 0.0, 0.0, 0.0, 0.0, 0.0, 0.0, 0.0, 0.0, 0.0, 0.0, 0.0, 0.0, 0.0, 0.0, 0.0, 0.0, 0.0, 0.0, 0.0, 0.0, 0.0, 0.0, 0.0, 0.0, 0.0, 0.0, 0.0, 0.0, 0.0, 0.0, 0.0, 0.0, 0.0, 0.0, 0.0, 0.0, 0.0, 0.0, 0.0, 0.0, 0.0, 0.0, 0.0, 0.0, 0.0, 0.0, 0.0, 0.0, 0.0, 0.0, 0.0, 0.0, 0.0, 0.0, 0.0, 0.0, 0.0, 0.0, 0.0, 0.0, 0.0, 0.0, 0.0, 0.0, 0.0, 0.0, 0.0, 0.0, 0.0, 0.0, 0.0, 0.0, 0.0, 0.0, 0.0, 0.0, 0.0, 0.0, 0.0, 0.0, 0.0, 0.0, 0.0, 0.0, 0.0, 0.0, 0.0, 0.0, 0.0, 0.0, 0.0, 0.0, 0.0, 0.0, 0.0, 0.0, 0.0, 0.0, 0.0, 0.0, 0.0, 0.0, 0.0, 0.0, 0.0, 0.0, 0.0, 0.0, 0.0, 0.0, 0.0, 0.0, 0.0, 0.0, 0.0, 0.0, 0.0, 0.0, 0.0, 0.0, 0.0, 0.0, 0.0, 0.0, 0.0, 0.0, 0.0, 0.0, 0.0, 0.0, 0.0, 0.0, 0.0, 0.0, 0.0, 0.0, 0.0, 0.0, 0.0, 0.0, 0.0, 0.0, 0.0, 0.0, 0.0, 0.0, 0.0, 0.0, 0.0, 0.0, 0.0, 0.0, 0.0, 0.0, 0.0, 0.0, 0.0, 0.0, 0.0, 0.0, 0.0, 0.0, 0.0, 0.0, 0.0, 0.0, 0.0, 0.0, 0.0, 0.0, 0.0, 0.0, 0.0, 0.0, 0.0, 0.0, 0.0, 0.0, 0.0, 0.0, 0.0, 0.0, 0.0, 0.0, 0.0, 0.0, 0.0, 0.0, 0.0, 0.0, 0.0, 0.0, 0.0, 0.0, 0.0, 0.0, 0.0, 0.0, 0.0, 0.0, 0.0, 0.0, 0.0, 0.0, 0.0, 0.0, 0.0, 0.0, 0.0, 0.0, 0.0, 0.0, 0.0, 0.0, 0.0, 0.0, 0.0, 0.0, 0.0, 0.0, 0.0, 0.0, 0.0, 0.0, 0.0, 0.0, 0.0, 0.0, 0.0, 0.0, 0.0, 0.0, 0.0, 0.0, 0.0, 0.0, 0.0, 0.0, 0.0, 0.0, 0.0, 0.0, 0.0, 0.0, 0.0, 0.0, 0.0, 0.0, 0.0, 0.0, 0.0, 0.0, 0.0, 0.0, 0.0, 0.0, 0.0, 0.0, 0.0, 0.0, 0.0, 0.0, 0.0, 0.0, 0.0, 0.0, 0.0, 0.0, 0.0, 0.0, 0.0, 0.0, 0.0, 0.0, 0.0, 0.0, 0.0, 0.0, 0.0, 0.0, 0.0, 0.0, 0.0, 0.0, 0.0, 0.0, 0.0, 0.0, 0.0, 0.0, 0.0, 0.0, 0.0, 0.0, 0.0, 0.0, 0.0, 0.0, 0.0, 0.0, 0.0, 0.0, 0.0, 0.0, 0.0, 0.0, 0.0, 0.0, 0.0, 0.0, 0.0, 0.0, 0.0, 0.0, 0.0, 0.0, 0.0, 0.0, 0.0, 0.0, 0.0, 0.0, 0.0, 0.0, 0.0, 0.0, 0.0, 0.0, 0.0, 0.0, 0.0, 0.0, 0.0, 0.0, 0.0, 0.0, 0.0, 0.0, 0.0, 0.0, 0.0, 0.0, 0.0, 0.0, 0.0, 0.0, 0.0, 0.0, 0.0, 0.0, 0.0, 0.0, 0.0, 0.0, 0.0, 0.0, 0.0, 0.0, 0.0, 0.0, 0.0, 0.0, 0.0, 0.0, 0.0, 0.0, 0.0, 0.0, 0.0, 0.0, 0.0, 0.0, 0.0, 0.0, 0.0, 0.0, 0.0, 0.0, 0.0, 0.0, 0.0, 0.0, 0.0, 0.0, 0.0, 0.0, 0.0, 0.0, 0.0, 0.0, 0.0, 0.0, 0.0, 0.0, 0.0, 0.0, 0.0, 0.0, 0.0, 0.0, 0.0, 0.0, 0.0, 0.0, 0.0, 0.0, 0.0, 0.0, 0.0, 0.0, 0.0, 0.0, 0.0, 0.0, 0.0, 0.0, 0.0, 0.0, 0.0, 0.0, 0.0, 0.0, 0.0, 0.0, 0.0, 0.0, 0.0, 0.0, 0.0, 0.0, 0.0, 0.0, 0.0, 0.0, 0.0, 0.0, 0.0, 0.0, 0.0, 0.0, 0.0, 0.0, 0.0, 0.0, 0.0, 0.0, 0.0, 0.0, 0.0, 0.0, 0.0, 0.0, 0.0, 0.0, 0.0, 0.0, 0.0, 0.0, 0.0, 0.0, 0.0, 0.0, 0.0, 0.0, 0.0, 0.0, 0.0, 0.0, 0.0, 0.0, 0.0, 0.0, 0.0, 0.0, 0.0, 0.0, 0.0, 0.0, 0.0, 0.0, 0.0, 0.0, 0.0, 0.0, 0.0, 0.0, 0.0, 0.0, 0.0, 0.0, 0.0, 0.0, 0.0, 0.0, 0.0, 0.0, 0.0, 0.0, 0.0, 0.0, 0.0, 0.0, 0.0, 0.0, 0.0, 0.0, 0.0, 0.0, 0.0, 0.0, 0.0, 0.0, 0.0, 0.0, 0.0, 0.0, 0.0, 0.0, 0.0, 0.0, 0.0, 0.0, 0.0, 0.0, 0.0, 0.0, 0.0, 0.0, 0.0, 0.0, 0.0, 0.0, 0.0, 0.0, 0.0, 0.0, 0.0, 0.0, 0.0, 0.0, 0.0, 0.0, 0.0, 0.0, 0.0, 0.0, 0.0, 0.0, 0.0, 0.0, 0.0, 0.0, 0.0, 0.0, 0.0, 0.0, 0.0, 0.0, 0.0, 0.0, 0.0, 0.0, 0.0, 0.0, 0.0, 0.0, 0.0, 0.0, 0.0, 0.0, 0.0, 0.0, 0.0, 0.0, 0.0, 0.0, 0.0, 0.0, 0.0, 0.0, 0.0, 0.0, 0.0, 0.0, 0.0, 0.0, 0.0, 0.0, 0.0, 0.0, 0.0, 0.0, 0.0, 0.0, 0.0, 0.0, 0.0, 0.0, 0.0, 0.0, 0.0, 0.0, 0.0, 0.0, 0.0, 0.0, 0.0, 0.0, 0.0, 0.0, 0.0, 0.0, 0.0, 0.0, 0.0, 0.0, 0.0, 0.0, 0.0, 0.0, 0.0, 0.0, 0.0, 0.0, 0.0, 0.0, 0.0, 0.0, 0.0, 0.0, 0.0, 0.0, 0.0, 0.0, 0.0, 0.0, 0.0, 0.0, 0.0, 0.0, 0.0, 0.0, 0.0, 0.0, 0.0, 0.0, 0.0, 0.0, 0.0, 0.0, 0.0, 0.0, 0.0, 0.0, 0.0, 0.0, 0.0, 0.0, 0.0, 0.0, 0.0, 0.0, 0.0, 0.0, 0.0, 0.0, 0.0, 0.0, 0.0, 0.0, 0.0, 0.0, 0.0, 0.0, 0.0, 0.0, 0.0, 0.0, 0.0, 0.0, 0.0, 0.0, 0.0, 0.0, 0.0, 0.0, 0.0, 0.0, 0.0, 0.0, 0.0, 0.0, 0.0, 0.0, 0.0, 0.0, 0.0, 0.0, 0.0, 0.0, 0.0, 0.0, 0.0, 0.0, 0.0, 0.0, 0.0, 0.0, 0.0, 0.0, 0.0, 0.0, 0.0, 0.0, 0.0, 0.0, 0.0, 0.0, 0.0, 0.0, 0.0, 0.0, 0.0, 0.0, 0.0, 0.0, 0.0, 0.0, 0.0, 0.0, 0.0, 0.0, 0.0, 0.0, 0.0, 0.0, 0.0, 0.0, 0.0, 0.0, 0.0, 0.0, 0.0, 0.0, 0.0, 0.0, 0.0, 0.0, 0.0, 0.0, 0.0, 0.0, 0.0, 0.0, 0.0, 0.0, 0.0, 0.0, 0.0, 0.0, 0.0, 0.0, 0.0, 0.0, 0.0, 0.0, 0.0, 0.0, 0.0, 0.0, 0.0, 0.0, 0.0, 0.0, 0.0, 0.0, 0.0, 0.0, 0.0, 0.0, 0.0, 0.0, 0.0, 0.0, 0.0, 0.0, 0.0, 0.0, 0.0, 0.0, 0.0, 0.0, 0.0, 0.0, 0.0, 0.0, 0.0, 0.0, 0.0, 0.0, 0.0, 0.0, 0.0, 0.0, 0.0, 0.0, 0.0, 0.0, 0.0, 0.0, 0.0, 0.0, 0.0, 0.0, 0.0, 0.0, 0.0, 0.0, 0.0, 0.0, 0.0, 0.0, 0.0, 0.0, 0.0, 0.0, 0.0, 0.0, 0.0, 0.0, 0.0, 0.0, 0.0, 0.0, 0.0, 0.0, 0.0, 0.0, 0.0, 0.0, 0.0, 0.0, 0.0, 0.0, 0.0, 0.0, 0.0, 0.0, 0.0, 0.0, 0.0, 0.0, 0.0, 0.0, 0.0, 0.0, 0.0, 0.0, 0.0, 0.0, 0.0, 0.0, 0.0, 0.0, 0.0, 0.0, 0.0, 0.0, 0.0, 0.0, 0.0, 0.0, 0.0, 0.0, 0.0, 0.0, 0.0, 0.0, 0.0, 0.0, 0.0, 0.0, 0.0, 0.0, 0.0, 0.0, 0.0, 0.0, 0.0, 0.0, 0.0, 0.0, 0.0, 0.0, 0.0, 0.0, 0.0, 0.0, 0.0, 0.0, 0.0, 0.0, 0.0, 0.0, 0.0, 0.0, 0.0, 0.0, 0.0, 0.0, 0.0, 0.0, 0.0, 0.0, 0.0, 0.0, 0.0, 0.0, 0.0, 0.0, 0.0, 0.0, 0.0, 0.0, 0.0, 0.0, 0.0, 0.0, 0.0, 0.0, 0.0, 0.0, 0.0, 0.0, 0.0, 0.0, 0.0, 0.0, 0.0, 0.0, 0.0, 0.0, 0.0, 0.0, 0.0, 0.0, 0.0, 0.0, 0.0, 0.0, 0.0, 0.0, 0.0, 0.0, 0.0, 0.0, 0.0, 0.0, 0.0, 0.0, 0.0, 0.0, 0.0, 0.0, 0.0, 0.0, 0.0, 0.0, 0.0, 0.0, 0.0, 0.0, 0.0, 0.0, 0.0, 0.0, 0.0, 0.0, 0.0, 0.0, 0.0, 0.0, 0.0, 0.0, 0.0, 0.0, 0.0, 0.0, 0.0, 0.0, 0.0, 0.0, 0.0, 0.0, 0.0, 0.0, 0.0, 0.0, 0.0, 0.0, 0.0, 0.0, 0.0, 0.0, 0.0, 0.0, 0.0, 0.0, 0.0, 0.0, 0.0, 0.0, 0.0, 0.0, 0.0, 0.0, 0.0, 0.0, 0.0, 0.0, 0.0, 0.0, 0.0, 0.0, 0.0, 0.0, 0.0, 0.0, 0.0, 0.0, 0.0, 0.0, 0.0, 0.0, 0.0, 0.0, 0.0, 0.0, 0.0, 0.0, 0.0, 0.0, 0.0, 0.0, 0.0, 0.0, 0.0, 0.0, 0.0, 0.0, 0.0, 0.0, 0.0, 0.0, 0.0, 0.0, 0.0, 0.0, 0.0, 0.0, 0.0, 0.0, 0.0, 0.0, 0.0, 0.0, 0.0, 0.0, 0.0, 0.0, 0.0, 0.0, 0.0, 0.0, 0.0, 0.0, 0.0, 0.0, 0.0, 0.0, 0.0, 0.0, 0.0, 0.0, 0.0, 0.0, 0.0, 0.0, 0.0, 0.0, 0.0, 0.0, 0.0, 0.0, 0.0, 0.0, 0.0, 0.0, 0.0, 0.0, 0.0, 0.0, 0.0, 0.0, 0.0, 0.0, 0.0, 0.0, 0.0, 0.0, 0.0, 0.0, 0.0, 0.0, 0.0, 0.0, 0.0, 0.0, 0.0, 0.0, 0.0, 0.0, 0.0, 0.0, 0.0, 0.0, 0.0, 0.0, 0.0, 0.0, 0.0, 0.0, 0.0, 0.0, 0.0, 0.0, 0.0, 0.0, 0.0, 0.0, 0.0, 0.0, 0.0, 0.0, 0.0, 0.0, 0.0, 0.0, 0.0, 0.0, 0.0, 0.0, 0.0, 0.0, 0.0, 0.0, 0.0, 0.0, 0.0, 0.0, 0.0, 0.0, 0.0, 0.0, 0.0, 0.0, 0.0, 0.0, 0.0, 0.0, 0.0, 0.0, 0.0, 0.0, 0.0, 0.0, 0.0, 0.0, 0.0, 0.0, 0.0, 0.0, 0.0, 0.0, 0.0, 0.0, 0.0, 0.0, 0.0, 0.0, 0.0, 0.0, 0.0, 0.0, 0.0, 0.0, 0.0, 0.0, 0.0, 0.0, 0.0, 0.0, 0.0, 0.0, 0.0, 0.0, 0.0, 0.0, 0.0, 0.0, 0.0, 0.0, 0.0, 0.0, 0.0, 0.0, 0.0, 0.0, 0.0, 0.0, 0.0, 0.0, 0.0, 0.0, 0.0, 0.0, 0.0, 0.0, 0.0, 0.0, 0.0, 0.0, 0.0, 0.0, 0.0, 0.0, 0.0, 0.0, 0.0, 0.0, 0.0, 0.0, 0.0, 0.0, 0.0, 0.0, 0.0, 0.0, 0.0, 0.0, 0.0, 0.0, 0.0, 0.0, 0.0, 0.0, 0.0, 0.0, 0.0, 0.0, 0.0, 0.0, 0.0, 0.0, 0.0, 0.0, 0.0, 0.0, 0.0, 0.0, 0.0, 0.0, 0.0, 0.0, 0.0, 0.0, 0.0, 0.0, 0.0, 0.0, 0.0, 0.0, 0.0, 0.0, 0.0, 0.0, 0.0, 0.0, 0.0, 0.0, 0.0, 0.0, 0.0, 0.0, 0.0, 0.0, 0.0, 0.0, 0.0, 0.0, 0.0, 0.0, 0.0, 0.0, 0.0, 0.0, 0.0, 0.0, 0.0, 0.0, 0.0, 0.0, 0.0, 0.0, 0.0, 0.0, 0.0, 0.0, 0.0, 0.0, 0.0, 0.0, 0.0, 0.0, 0.0, 0.0, 0.0, 0.0, 0.0, 0.0, 0.0, 0.0, 0.0, 0.0, 0.0, 0.0, 0.0, 0.0, 0.0, 0.0, 0.0, 0.0, 0.0, 0.0, 0.0, 0.0, 0.0, 0.0, 0.0, 0.0, 0.0, 0.0, 0.0, 0.0, 0.0, 0.0, 0.0, 0.0, 0.0, 0.0, 0.0, 0.0, 0.0, 0.0, 0.0, 0.0, 0.0, 0.0, 0.0, 0.0, 0.0, 0.0, 0.0, 0.0, 0.0, 0.0, 0.0, 0.0, 0.0, 0.0, 0.0, 0.0, 0.0, 0.0, 0.0, 0.0, 0.0, 0.0, 0.0, 0.0, 0.0, 0.0, 0.0, 0.0, 0.0, 0.0, 0.0, 0.0, 0.0, 0.0, 0.0, 0.0, 0.0, 0.0, 0.0, 0.0, 0.0, 0.0, 0.0, 0.0, 0.0, 0.0, 0.0, 0.0, 0.0, 0.0, 0.0, 0.0, 0.0, 0.0, 0.0, 0.0, 0.0, 0.0, 0.0, 0.0, 0.0, 0.0, 0.0, 0.0, 0.0, 0.0, 0.0, 0.0, 0.0, 0.0, 0.0, 0.0, 0.0, 0.0, 0.0, 0.0, 0.0, 0.0, 0.0, 0.0, 0.0, 0.0, 0.0, 0.0, 0.0, 0.0, 0.0, 0.0, 0.0, 0.0, 0.0, 0.0, 0.0, 0.0, 0.0, 0.0, 0.0, 0.0, 0.0, 0.0, 0.0, 0.0, 0.0, 0.0, 0.0, 0.0, 0.0, 0.0, 0.0, 0.0, 0.0, 0.0, 0.0, 0.0, 0.0, 0.0, 0.0, 0.0, 0.0, 0.0, 0.0, 0.0, 0.0, 0.0, 0.0, 0.0, 0.0, 0.0, 0.0, 0.0, 0.0, 0.0, 0.0, 0.0, 0.0, 0.0, 0.0, 0.0, 0.0, 0.0, 0.0, 0.0, 0.0, 0.0, 0.0, 0.0, 0.0, 0.0, 0.0, 0.0, 0.0, 0.0, 0.0, 0.0, 0.0, 0.0, 0.0, 0.0, 0.0, 0.0, 0.0, 0.0, 0.0, 0.0, 0.0, 0.0, 0.0, 0.0, 0.0, 0.0, 0.0, 0.0, 0.0, 0.0, 0.0, 0.0, 0.0, 0.0, 0.0, 0.0, 0.0, 0.0, 0.0, 0.0, 0.0, 0.0, 0.0, 0.0, 0.0, 0.0, 0.0, 0.0, 0.0, 0.0, 0.0, 0.0, 0.0, 0.0, 0.0, 0.0, 0.0, 0.0, 0.0, 0.0, 0.0, 0.0, 0.0, 0.0, 0.0, 0.0, 0.0, 0.0, 0.0, 0.0, 0.0, 0.0, 0.0, 0.0, 0.0, 0.0, 0.0, 0.0, 0.0, 0.0, 0.0, 0.0, 0.0, 0.0, 0.0, 0.0, 0.0, 0.0, 0.0, 0.0, 0.0, 0.0, 0.0, 0.0, 0.0, 0.0, 0.0, 0.0, 0.0, 0.0, 0.0, 0.0, 0.0, 0.0, 0.0, 0.0, 0.0, 0.0, 0.0, 0.0, 0.0, 0.0, 0.0, 0.0, 0.0, 0.0, 0.0, 0.0, 0.0, 0.0, 0.0, 0.0, 0.0, 0.0, 0.0, 0.0, 0.0, 0.0, 0.0, 0.0, 0.0, 0.0, 0.0, 0.0, 0.0, 0.0, 0.0, 0.0, 0.0, 0.0, 0.0, 0.0, 0.0, 0.0, 0.0, 0.0, 0.0, 0.0, 0.0, 0.0, 0.0, 0.0, 0.0, 0.0, 0.0, 0.0, 0.0, 0.0, 0.0, 0.0, 0.0, 0.0, 0.0, 0.0, 0.0, 0.0, 0.0, 0.0, 0.0, 0.0, 0.0, 0.0, 0.0, 0.0, 0.0, 0.0, 0.0, 0.0, 0.0, 0.0, 0.0, 0.0, 0.0, 0.0, 0.0, 0.0, 0.0, 0.0, 0.0, 0.0, 0.0, 0.0, 0.0, 0.0, 0.0, 0.0, 0.0, 0.0, 0.0, 0.0, 0.0, 0.0, 0.0, 0.0, 0.0, 0.0, 0.0, 0.0, 0.0, 0.0, 0.0, 0.0, 0.0, 0.0, 0.0, 0.0, 0.0, 0.0, 0.0, 0.0, 0.0, 0.0, 0.0, 0.0, 0.0, 0.0, 0.0, 0.0, 0.0, 0.0, 0.0, 0.0, 0.0, 0.0, 0.0, 0.0, 0.0, 0.0, 0.0, 0.0, 0.0, 0.0, 0.0, 0.0, 0.0, 0.0, 0.0, 0.0, 0.0, 0.0, 0.0, 0.0, 0.0, 0.0, 0.0, 0.0, 0.0, 0.0, 0.0, 0.0, 0.0, 0.0, 0.0, 0.0, 0.0, 0.0, 0.0, 0.0, 0.0, 0.0, 0.0, 0.0, 0.0, 0.0, 0.0, 0.0, 0.0, 0.0, 0.0, 0.0, 0.0, 0.0, 0.0, 0.0, 0.0, 0.0, 0.0, 0.0, 0.0, 0.0, 0.0, 0.0, 0.0, 0.0, 0.0, 0.0, 0.0, 0.0, 0.0, 0.0, 0.0, 0.0, 0.0, 0.0, 0.0, 0.0, 0.0, 0.0, 0.0, 0.0, 0.0, 0.0, 0.0, 0.0, 0.0, 0.0, 0.0, 0.0, 0.0, 0.0, 0.0, 0.0, 0.0, 0.0, 0.0, 0.0, 0.0, 0.0, 0.0, 0.0, 0.0, 0.0, 0.0, 0.0, 0.0, 0.0, 0.0, 0.0, 0.0, 0.0, 0.0, 0.0, 0.0, 0.0, 0.0, 0.0, 0.0, 0.0, 0.0, 0.0, 0.0, 0.0, 0.0, 0.0, 0.0, 0.0, 0.0, 0.0, 0.0, 0.0, 0.0, 0.0, 0.0, 0.0, 0.0, 0.0, 0.0, 0.0, 0.0, 0.0, 0.0, 0.0, 0.0, 0.0, 0.0, 0.0, 0.0, 0.0, 0.0, 0.0, 0.0, 0.0, 0.0, 0.0, 0.0, 0.0, 0.0, 0.0, 0.0, 0.0, 0.0, 0.0, 0.0, 0.0, 0.0, 0.0, 0.0, 0.0, 0.0, 0.0, 0.0, 0.0, 0.0, 0.0, 0.0, 0.0, 0.0, 0.0, 0.0, 0.0, 0.0, 0.0, 0.0, 0.0, 0.0, 0.0, 0.0, 0.0, 0.0, 0.0, 0.0, 0.0, 0.0, 0.0, 0.0, 0.0, 0.0, 0.0, 0.0, 0.0, 0.0, 0.0, 0.0, 0.0, 0.0, 0.0, 0.0, 0.0, 0.0, 0.0, 0.0, 0.0, 0.0, 0.0, 0.0, 0.0, 0.0, 0.0, 0.0, 0.0, 0.0, 0.0, 0.0, 0.0, 0.0, 0.0, 0.0, 0.0, 0.0, 0.0, 0.0, 0.0, 0.0, 0.0, 0.0, 0.0, 0.0, 0.0, 0.0, 0.0, 0.0, 0.0, 0.0, 0.0, 0.0, 0.0, 0.0, 0.0, 0.0, 0.0, 0.0, 0.0, 0.0, 0.0, 0.0, 0.0, 0.0, 0.0, 0.0, 0.0, 0.0, 0.0, 0.0, 0.0, 0.0, 0.0, 0.0, 0.0, 0.0, 0.0, 0.0, 0.0, 0.0, 0.0, 0.0, 0.0, 0.0, 0.0, 0.0, 0.0, 0.0, 0.0, 0.0, 0.0, 0.0, 0.0, 0.0, 0.0, 0.0, 0.0, 0.0, 0.0, 0.0, 0.0, 0.0, 0.0, 0.0, 0.0, 0.0, 0.0, 0.0, 0.0, 0.0, 0.0, 0.0, 0.0, 0.0, 0.0, 0.0, 0.0, 0.0, 0.0, 0.0, 0.0, 0.0, 0.0, 0.0, 0.0, 0.0, 0.0, 0.0, 0.0, 0.0, 0.0, 0.0, 0.0, 0.0, 0.0, 0.0, 0.0, 0.0, 0.0, 0.0, 0.0, 0.0, 0.0, 0.0, 0.0, 0.0, 0.0, 0.0, 0.0, 0.0, 0.0, 0.0, 0.0, 0.0, 0.0, 0.0, 0.0, 0.0, 0.0, 0.0, 0.0, 0.0, 0.0, 0.0, 0.0, 0.0, 0.0, 0.0, 0.0, 0.0, 0.0, 0.0, 0.0, 0.0, 0.0, 0.0, 0.0, 0.0, 0.0, 0.0, 0.0, 0.0, 0.0, 0.0, 0.0, 0.0, 0.0, 0.0, 0.0, 0.0, 0.0, 0.0, 0.0, 0.0, 0.0, 0.0, 0.0, 0.0, 0.0, 0.0, 0.0, 0.0, 0.0, 0.0, 0.0, 0.0, 0.0, 0.0, 0.0, 0.0, 0.0, 0.0, 0.0, 0.0, 0.0, 0.0, 0.0, 0.0, 0.0, 0.0, 0.0, 0.0, 0.0, 0.0, 0.0, 0.0, 0.0, 0.0, 0.0, 0.0, 0.0, 0.0, 0.0, 0.0, 0.0, 0.0, 0.0, 0.0, 0.0, 0.0, 0.0, 0.0, 0.0, 0.0, 0.0, 0.0, 0.0, 0.0, 0.0, 0.0, 0.0, 0.0, 0.0, 0.0, 0.0, 0.0, 0.0, 0.0, 0.0, 0.0, 0.0, 0.0, 0.0, 0.0, 0.0, 0.0, 0.0, 0.0, 0.0, 0.0, 0.0, 0.0, 0.0, 0.0, 0.0, 0.0, 0.0, 0.0, 0.0, 0.0, 0.0, 0.0, 0.0, 0.0, 0.0, 0.0, 0.0, 0.0, 0.0, 0.0, 0.0, 0.0, 0.0, 0.0, 0.0, 0.0, 0.0, 0.0, 0.0, 0.0, 0.0, 0.0, 0.0, 0.0, 0.0, 0.0, 0.0, 0.0, 0.0, 0.0, 0.0, 0.0, 0.0, 0.0, 0.0, 0.0, 0.0, 0.0, 0.0, 0.0, 0.0, 0.0, 0.0, 0.0, 0.0, 0.0, 0.0, 0.0, 0.0, 0.0, 0.0, 0.0, 0.0, 0.0, 0.0, 0.0, 0.0, 0.0, 0.0, 0.0, 0.0, 0.0, 0.0, 0.0, 0.0, 0.0, 0.0, 0.0, 0.0, 0.0, 0.0, 0.0, 0.0, 0.0, 0.0, 0.0, 0.0, 0.0, 0.0, 0.0, 0.0, 0.0, 0.0, 0.0, 0.0, 0.0, 0.0, 0.0, 0.0, 0.0, 0.0, 0.0, 0.0, 0.0, 0.0, 0.0, 0.0, 0.0, 0.0, 0.0, 0.0, 0.0, 0.0, 0.0, 0.0, 0.0, 0.0, 0.0, 0.0, 0.0, 0.0, 0.0, 0.0, 0.0, 0.0, 0.0, 0.0, 0.0, 0.0, 0.0, 0.0, 0.0, 0.0, 0.0, 0.0, 0.0, 0.0, 0.0, 0.0, 0.0, 0.0, 0.0, 0.0, 0.0, 0.0, 0.0, 0.0, 0.0, 0.0, 0.0, 0.0, 0.0, 0.0, 0.0, 0.0, 0.0, 0.0, 0.0, 0.0, 0.0, 0.0, 0.0, 0.0, 0.0, 0.0, 0.0, 0.0, 0.0, 0.0, 0.0, 0.0, 0.0, 0.0, 0.0, 0.0, 0.0, 0.0, 0.0, 0.0, 0.0, 0.0, 0.0, 0.0, 0.0, 0.0, 0.0, 0.0, 0.0, 0.0, 0.0, 0.0, 0.0, 0.0, 0.0, 0.0, 0.0, 0.0, 0.0, 0.0, 0.0, 0.0, 0.0, 0.0, 0.0, 0.0, 0.0, 0.0, 0.0, 0.0, 0.0, 0.0, 0.0, 0.0, 0.0, 0.0, 0.0, 0.0, 0.0, 0.0, 0.0, 0.0, 0.0, 0.0, 0.0, 0.0, 0.0, 0.0, 0.0, 0.0, 0.0, 0.0, 0.0, 0.0, 0.0, 0.0, 0.0, 0.0, 0.0, 0.0, 0.0, 0.0, 0.0, 0.0, 0.0, 0.0, 0.0, 0.0, 0.0, 0.0, 0.0, 0.0, 0.0, 0.0, 0.0, 0.0, 0.0, 0.0, 0.0, 0.0, 0.0, 0.0, 0.0, 0.0, 0.0, 0.0, 0.0, 0.0, 0.0, 0.0, 0.0, 0.0, 0.0, 0.0, 0.0, 0.0, 0.0, 0.0, 0.0, 0.0, 0.0, 0.0, 0.0, 0.0, 0.0, 0.0, 0.0, 0.0, 0.0, 0.0, 0.0, 0.0, 0.0, 0.0, 0.0, 0.0, 0.0, 0.0, 0.0, 0.0, 0.0, 0.0, 0.0, 0.0, 0.0, 0.0, 0.0, 0.0, 0.0, 0.0, 0.0, 0.0, 0.0, 0.0, 0.0, 0.0, 0.0, 0.0, 0.0, 0.0, 0.0, 0.0, 0.0, 0.0, 0.0, 0.0, 0.0, 0.0, 0.0, 0.0, 0.0, 0.0, 0.0, 0.0, 0.0, 0.0, 0.0, 0.0, 0.0, 0.0, 0.0, 0.0, 0.0, 0.0, 0.0, 0.0, 0.0, 0.0, 0.0, 0.0, 0.0, 0.0, 0.0, 0.0, 0.0, 0.0, 0.0, 0.0, 0.0, 0.0, 0.0, 0.0, 0.0, 0.0, 0.0, 0.0, 0.0, 0.0, 0.0, 0.0, 0.0, 0.0, 0.0, 0.0, 0.0, 0.0, 0.0, 0.0, 0.0, 0.0, 0.0, 0.0, 0.0, 0.0, 0.0, 0.0, 0.0, 0.0, 0.0, 0.0, 0.0, 0.0, 0.0, 0.0, 0.0, 0.0, 0.0, 0.0, 0.0, 0.0, 0.0, 0.0, 0.0, 0.0, 0.0, 0.0, 0.0, 0.0, 0.0, 0.0, 0.0, 0.0, 0.0, 0.0, 0.0, 0.0, 0.0, 0.0, 0.0, 0.0, 0.0, 0.0, 0.0, 0.0, 0.0, 0.0, 0.0, 0.0, 0.0, 0.0, 0.0, 0.0, 0.0, 0.0, 0.0, 0.0, 0.0, 0.0, 0.0, 0.0, 0.0, 0.0, 0.0, 0.0, 0.0, 0.0, 0.0, 0.0, 0.0, 0.0, 0.0, 0.0, 0.0, 0.0, 0.0, 0.0, 0.0, 0.0, 0.0, 0.0, 0.0, 0.0, 0.0, 0.0, 0.0, 0.0, 0.0, 0.0, 0.0, 0.0, 0.0, 0.0, 0.0, 0.0, 0.0, 0.0, 0.0, 0.0, 0.0, 0.0, 0.0, 0.0, 0.0, 0.0, 0.0, 0.0, 0.0, 0.0, 0.0, 0.0, 0.0, 0.0, 0.0, 0.0, 0.0, 0.0, 0.0, 0.0, 0.0, 0.0, 0.0, 0.0, 0.0, 0.0, 0.0, 0.0, 0.0, 0.0, 0.0, 0.0, 0.0, 0.0, 0.0, 0.0, 0.0, 0.0, 0.0, 0.0, 0.0, 0.0, 0.0, 0.0, 0.0, 0.0, 0.0, 0.0, 0.0, 0.0, 0.0, 0.0, 0.0, 0.0, 0.0, 0.0, 0.0, 0.0, 0.0, 0.0, 0.0, 0.0, 0.0, 0.0, 0.0, 0.0, 0.0, 0.0, 0.0, 0.0, 0.0, 0.0, 0.0, 0.0, 0.0, 0.0, 0.0, 0.0, 0.0, 0.0, 0.0, 0.0, 0.0, 0.0, 0.0, 0.0, 0.0, 0.0, 0.0, 0.0, 0.0, 0.0, 0.0, 0.0, 0.0, 0.0, 0.0, 0.0, 0.0, 0.0, 0.0, 0.0, 0.0, 0.0, 0.0, 0.0, 0.0, 0.0, 0.0, 0.0, 0.0, 0.0, 0.0, 0.0, 0.0, 0.0, 0.0, 0.0, 0.0, 0.0, 0.0, 0.0, 0.0, 0.0, 0.0, 0.0, 0.0, 0.0, 0.0, 0.0, 0.0, 0.0, 0.0, 0.0, 0.0, 0.0, 0.0, 0.0, 0.0, 0.0, 0.0, 0.0, 0.0, 0.0, 0.0, 0.0, 0.0, 0.0, 0.0, 0.0, 0.0, 0.0, 0.0, 0.0, 0.0, 0.0, 0.0, 0.0, 0.0, 0.0, 0.0, 0.0, 0.0, 0.0, 0.0, 0.0, 0.0, 0.0, 0.0, 0.0, 0.0, 0.0, 0.0, 0.0, 0.0, 0.0, 0.0, 0.0, 0.0, 0.0, 0.0, 0.0, 0.0, 0.0, 0.0, 0.0, 0.0, 0.0, 0.0, 0.0, 0.0, 0.0, 0.0, 0.0, 0.0, 0.0, 0.0, 0.0, 0.0, 0.0, 0.0, 0.0, 0.0, 0.0, 0.0, 0.0, 0.0, 0.0, 0.0, 0.0, 0.0, 0.0, 0.0, 0.0, 0.0, 0.0, 0.0, 0.0, 0.0, 0.0, 0.0, 0.0, 0.0, 0.0, 0.0, 0.0, 0.0, 0.0, 0.0, 0.0, 0.0, 0.0, 0.0, 0.0, 0.0, 0.0, 0.0, 0.0, 0.0, 0.0, 0.0, 0.0, 0.0, 0.0, 0.0, 0.0, 0.0, 0.0, 0.0, 0.0, 0.0, 0.0, 0.0, 0.0, 0.0, 0.0, 0.0, 0.0, 0.0, 0.0, 0.0, 0.0, 0.0, 0.0, 0.0, 0.0, 0.0, 0.0, 0.0, 0.0, 0.0, 0.0, 0.0, 0.0, 0.0, 0.0, 0.0, 0.0, 0.0, 0.0, 0.0, 0.0, 0.0, 0.0, 0.0, 0.0, 0.0, 0.0, 0.0, 0.0, 0.0, 0.0, 0.0, 0.0, 0.0, 0.0, 0.0, 0.0, 0.0, 0.0, 0.0, 0.0, 0.0, 0.0, 0.0, 0.0, 0.0, 0.0, 0.0, 0.0, 0.0, 0.0, 0.0, 0.0, 0.0, 0.0, 0.0, 0.0, 0.0, 0.0, 0.0, 0.0, 0.0, 0.0, 0.0, 0.0, 0.0, 0.0, 0.0, 0.0, 0.0, 0.0, 0.0, 0.0, 0.0, 0.0, 0.0, 0.0, 0.0, 0.0, 0.0, 0.0, 0.0, 0.0, 0.0, 0.0, 0.0, 0.0, 0.0, 0.0, 0.0, 0.0, 0.0, 0.0, 0.0, 0.0, 0.0, 0.0, 0.0, 0.0, 0.0, 0.0, 0.0, 0.0, 0.0, 0.0, 0.0, 0.0, 0.0, 0.0, 0.0, 0.0, 0.0, 0.0, 0.0, 0.0, 0.0, 0.0, 0.0, 0.0, 0.0, 0.0, 0.0, 0.0, 0.0, 0.0, 0.0, 0.0, 0.0, 0.0, 0.0, 0.0, 0.0, 0.0, 0.0, 0.0, 0.0, 0.0, 0.0, 0.0, 0.0, 0.0, 0.0, 0.0, 0.0, 0.0, 0.0, 0.0, 0.0, 0.0, 0.0, 0.0, 0.0, 0.0, 0.0, 0.0, 0.0, 0.0, 0.0, 0.0, 0.0, 0.0, 0.0, 0.0, 0.0, 0.0, 0.0, 0.0, 0.0, 0.0, 0.0, 0.0, 0.0, 0.0, 0.0, 0.0, 0.0, 0.0, 0.0, 0.0, 0.0, 0.0, 0.0, 0.0, 0.0, 0.0, 0.0, 0.0, 0.0, 0.0, 0.0, 0.0, 0.0, 0.0, 0.0, 0.0, 0.0, 0.0, 0.0, 0.0, 0.0, 0.0, 0.0, 0.0, 0.0, 0.0, 0.0, 0.0, 0.0, 0.0, 0.0, 0.0, 0.0, 0.0, 0.0, 0.0, 0.0, 0.0, 0.0, 0.0, 0.0, 0.0, 0.0, 0.0, 0.0, 0.0, 0.0, 0.0, 0.0, 0.0, 0.0, 0.0, 0.0, 0.0, 0.0, 0.0, 0.0, 0.0, 0.0, 0.0, 0.0, 0.0, 0.0, 0.0, 0.0, 0.0, 0.0, 0.0, 0.0, 0.0, 0.0, 0.0, 0.0, 0.0, 0.0, 0.0, 0.0, 0.0, 0.0, 0.0, 0.0, 0.0, 0.0, 0.0, 0.0, 0.0, 0.0, 0.0, 0.0, 0.0, 0.0, 0.0, 0.0, 0.0, 0.0, 0.0, 0.0, 0.0, 0.0, 0.0, 0.0, 0.0, 0.0, 0.0, 0.0, 0.0, 0.0, 0.0, 0.0, 0.0, 0.0, 0.0, 0.0, 0.0, 0.0, 0.0, 0.0, 0.0, 0.0, 0.0, 0.0, 0.0, 0.0, 0.0, 0.0, 0.0, 0.0, 0.0, 0.0, 0.0, 0.0, 0.0, 0.0, 0.0, 0.0, 0.0, 0.0, 0.0, 0.0, 0.0, 0.0, 0.0, 0.0, 0.0, 0.0, 0.0, 0.0, 0.0, 0.0, 0.0, 0.0, 0.0, 0.0, 0.0, 0.0, 0.0, 0.0, 0.0, 0.0, 0.0, 0.0, 0.0, 0.0, 0.0, 0.0, 0.0, 0.0, 0.0, 0.0, 0.0, 0.0, 0.0, 0.0, 0.0, 0.0, 0.0, 0.0, 0.0, 0.0, 0.0, 0.0, 0.0, 0.0, 0.0, 0.0, 0.0, 0.0, 0.0, 0.0, 0.0, 0.0, 0.0, 0.0, 0.0, 0.0, 0.0, 0.0, 0.0, 0.0, 0.0, 0.0, 0.0, 0.0, 0.0, 0.0, 0.0, 0.0, 0.0, 0.0, 0.0, 0.0, 0.0, 0.0, 0.0, 0.0, 0.0, 0.0, 0.0, 0.0, 0.0, 0.0, 0.0, 0.0, 0.0, 0.0, 0.0, 0.0, 0.0, 0.0, 0.0, 0.0, 0.0, 0.0, 0.0, 0.0, 0.0, 0.0, 0.0, 0.0, 0.0, 0.0, 0.0, 0.0, 0.0, 0.0, 0.0, 0.0, 0.0, 0.0, 0.0, 0.0, 0.0, 0.0, 0.0, 0.0, 0.0, 0.0, 0.0, 0.0, 0.0, 0.0, 0.0, 0.0, 0.0, 0.0, 0.0, 0.0, 0.0, 0.0, 0.0, 0.0, 0.0, 0.0, 0.0, 0.0, 0.0, 0.0, 0.0, 0.0, 0.0, 0.0, 0.0, 0.0, 0.0, 0.0, 0.0, 0.0, 0.0, 0.0, 0.0, 0.0, 0.0, 0.0, 0.0, 0.0, 0.0, 0.0, 0.0, 0.0, 0.0, 0.0, 0.0, 0.0, 0.0, 0.0, 0.0, 0.0, 0.0, 0.0, 0.0, 0.0, 0.0, 0.0, 0.0, 0.0, 0.0, 0.0, 0.0, 0.0, 0.0, 0.0, 0.0, 0.0, 0.0, 0.0, 0.0, 0.0, 0.0, 0.0, 0.0, 0.0, 0.0, 0.0, 0.0, 0.0, 0.0, 0.0, 0.0, 0.0, 0.0, 0.0, 0.0, 0.0, 0.0, 0.0, 0.0, 0.0, 0.0, 0.0, 0.0, 0.0, 0.0, 0.0, 0.0, 0.0, 0.0, 0.0, 0.0, 0.0, 0.0, 0.0, 0.0, 0.0, 0.0, 0.0, 0.0, 0.0, 0.0, 0.0, 0.0, 0.0, 0.0, 0.0, 0.0, 0.0, 0.0, 0.0, 0.0, 0.0, 0.0, 0.0, 0.0, 0.0, 0.0, 0.0, 0.0, 0.0, 0.0, 0.0, 0.0, 0.0, 0.0, 0.0, 0.0, 0.0, 0.0, 0.0, 0.0, 0.0, 0.0, 0.0, 0.0, 0.0, 0.0, 0.0, 0.0, 0.0, 0.0, 0.0, 0.0, 0.0, 0.0, 0.0, 0.0, 0.0, 0.0, 0.0, 0.0, 0.0, 0.0, 0.0, 0.0, 0.0, 0.0, 0.0, 0.0, 0.0, 0.0, 0.0, 0.0, 0.0, 0.0, 0.0, 0.0, 0.0, 0.0, 0.0, 0.0, 0.0, 0.0, 0.0, 0.0, 0.0, 0.0, 0.0, 0.0, 0.0, 0.0, 0.0, 0.0, 0.0, 0.0, 0.0, 0.0, 0.0, 0.0, 0.0, 0.0, 0.0, 0.0, 0.0, 0.0, 0.0, 0.0, 0.0, 0.0, 0.0, 0.0, 0.0, 0.0, 0.0, 0.0, 0.0, 0.0, 0.0, 0.0, 0.0, 0.0, 0.0, 0.0, 0.0, 0.0, 0.0, 0.0, 0.0, 0.0, 0.0, 0.0, 0.0, 0.0, 0.0, 0.0, 0.0, 0.0, 0.0, 0.0, 0.0, 0.0, 0.0, 0.0, 0.0, 0.0, 0.0, 0.0, 0.0, 0.0, 0.0, 0.0, 0.0, 0.0, 0.0, 0.0, 0.0, 0.0, 0.0, 0.0, 0.0, 0.0, 0.0, 0.0, 0.0, 0.0, 0.0, 0.0, 0.0, 0.0, 0.0, 0.0, 0.0, 0.0, 0.0, 0.0, 0.0, 0.0, 0.0, 0.0, 0.0, 0.0, 0.0, 0.0, 0.0, 0.0, 0.0, 0.0, 0.0, 0.0, 0.0, 0.0, 0.0, 0.0, 0.0, 0.0, 0.0, 0.0, 0.0, 0.0, 0.0, 0.0, 0.0, 0.0, 0.0, 0.0, 0.0, 0.0, 0.0, 0.0, 0.0, 0.0, 0.0, 0.0, 0.0, 0.0, 0.0, 0.0, 0.0, 0.0, 0.0, 0.0, 0.0, 0.0, 0.0, 0.0, 0.0, 0.0, 0.0, 0.0, 0.0, 0.0, 0.0, 0.0, 0.0, 0.0, 0.0, 0.0, 0.0, 0.0, 0.0, 0.0, 0.0, 0.0, 0.0, 0.0, 0.0, 0.0, 0.0, 0.0, 0.0, 0.0, 0.0, 0.0, 0.0, 0.0, 0.0, 0.0, 0.0, 0.0, 0.0, 0.0, 0.0, 0.0, 0.0, 0.0, 0.0, 0.0, 0.0, 0.0, 0.0, 0.0, 0.0, 0.0, 0.0, 0.0, 0.0, 0.0, 0.0, 0.0, 0.0, 0.0, 0.0, 0.0, 0.0, 0.0, 0.0, 0.0, 0.0, 0.0, 0.0, 0.0, 0.0, 0.0, 0.0, 0.0, 0.0, 0.0, 0.0, 0.0, 0.0, 0.0, 0.0, 0.0, 0.0, 0.0, 0.0, 0.0, 0.0, 0.0, 0.0, 0.0, 0.0, 0.0, 0.0, 0.0, 0.0, 0.0, 0.0, 0.0, 0.0, 0.0, 0.0, 0.0, 0.0, 0.0, 0.0, 0.0, 0.0, 0.0, 0.0, 0.0, 0.0, 0.0, 0.0, 0.0, 0.0, 0.0, 0.0, 0.0, 0.0, 0.0, 0.0, 0.0, 0.0, 0.0, 0.0, 0.0, 0.0, 0.0, 0.0, 0.0, 0.0, 0.0, 0.0, 0.0, 0.0, 0.0, 0.0, 0.0, 0.0, 0.0, 0.0, 0.0, 0.0, 0.0, 0.0, 0.0, 0.0, 0.0, 0.0, 0.0, 0.0, 0.0, 0.0, 0.0, 0.0, 0.0, 0.0, 0.0, 0.0, 0.0, 0.0, 0.0, 0.0, 0.0, 0.0, 0.0, 0.0, 0.0, 0.0, 0.0, 0.0, 0.0, 0.0, 0.0, 0.0, 0.0, 0.0, 0.0, 0.0, 0.0, 0.0, 0.0, 0.0, 0.0, 0.0, 0.0, 0.0, 0.0, 0.0, 0.0, 0.0, 0.0, 0.0, 0.0, 0.0, 0.0, 0.0, 0.0, 0.0, 0.0, 0.0, 0.0, 0.0, 0.0, 0.0, 0.0, 0.0, 0.0, 0.0, 0.0, 0.0, 0.0, 0.0, 0.0, 0.0, 0.0, 0.0, 0.0, 0.0, 0.0, 0.0, 0.0, 0.0, 0.0, 0.0, 0.0, 0.0, 0.0, 0.0, 0.0, 0.0, 0.0, 0.0, 0.0, 0.0, 0.0, 0.0, 0.0, 0.0, 0.0, 0.0, 0.0, 0.0, 0.0, 0.0, 0.0, 0.0, 0.0, 0.0, 0.0, 0.0, 0.0, 0.0, 0.0, 0.0, 0.0, 0.0, 0.0, 0.0, 0.0, 0.0, 0.0, 0.0, 0.0, 0.0, 0.0, 0.0, 0.0, 0.0, 0.0, 0.0, 0.0, 0.0, 0.0, 0.0, 0.0, 0.0, 0.0, 0.0, 0.0, 0.0, 0.0, 0.0, 0.0, 0.0, 0.0, 0.0, 0.0, 0.0, 0.0, 0.0, 0.0, 0.0, 0.0, 0.0, 0.0, 0.0, 0.0, 0.0, 0.0, 0.0, 0.0, 0.0, 0.0, 0.0, 0.0, 0.0, 0.0, 0.0, 0.0, 0.0, 0.0, 0.0, 0.0, 0.0, 0.0, 0.0, 0.0, 0.0, 0.0, 0.0, 0.0, 0.0, 0.0, 0.0, 0.0, 0.0, 0.0, 0.0, 0.0, 0.0, 0.0, 0.0, 0.0, 0.0, 0.0, 0.0, 0.0, 0.0, 0.0, 0.0, 0.0, 0.0, 0.0, 0.0, 0.0, 0.0, 0.0, 0.0, 0.0, 0.0, 0.0, 0.0, 0.0, 0.0, 0.0, 0.0, 0.0, 0.0, 0.0, 0.0, 0.0, 0.0, 0.0, 0.0, 0.0, 0.0, 0.0, 0.0, 0.0, 0.0, 0.0, 0.0, 0.0, 0.0, 0.0, 0.0, 0.0, 0.0, 0.0, 0.0, 0.0, 0.0, 0.0, 0.0, 0.0, 0.0, 0.0, 0.0, 0.0, 0.0, 0.0, 0.0, 0.0, 0.0, 0.0, 0.0, 0.0, 0.0, 0.0, 0.0, 0.0, 0.0, 0.0, 0.0, 0.0, 0.0, 0.0, 0.0, 0.0, 0.0, 0.0, 0.0, 0.0, 0.0, 0.0, 0.0, 0.0, 0.0, 0.0, 0.0, 0.0, 0.0, 0.0, 0.0, 0.0, 0.0, 0.0, 0.0, 0.0, 0.0, 0.0, 0.0, 0.0, 0.0, 0.0, 0.0, 0.0, 0.0, 0.0, 0.0, 0.0, 0.0, 0.0, 0.0, 0.0, 0.0, 0.0, 0.0, 0.0, 0.0, 0.0, 0.0, 0.0, 0.0, 0.0, 0.0, 0.0, 0.0, 0.0, 0.0, 0.0, 0.0, 0.0, 0.0, 0.0, 0.0, 0.0, 0.0, 0.0, 0.0, 0.0, 0.0, 0.0, 0.0, 0.0, 0.0, 0.0, 0.0, 0.0, 0.0, 0.0, 0.0, 0.0, 0.0, 0.0, 0.0, 0.0, 0.0, 0.0, 0.0, 0.0, 0.0, 0.0, 0.0, 0.0, 0.0, 0.0, 0.0, 0.0, 0.0, 0.0, 0.0, 0.0, 0.0, 0.0, 0.0, 0.0, 0.0, 0.0, 0.0, 0.0, 0.0, 0.0, 0.0, 0.0, 0.0, 0.0, 0.0, 0.0, 0.0, 0.0, 0.0, 0.0, 0.0, 0.0, 0.0, 0.0, 0.0, 0.0, 0.0, 0.0, 0.0, 0.0, 0.0, 0.0, 0.0, 0.0, 0.0, 0.0, 0.0, 0.0, 0.0, 0.0, 0.0, 0.0, 0.0, 0.0, 0.0, 0.0, 0.0, 0.0, 0.0, 0.0, 0.0, 0.0, 0.0, 0.0, 0.0, 0.0, 0.0, 0.0, 0.0, 0.0, 0.0, 0.0, 0.0, 0.0, 0.0, 0.0, 0.0, 0.0, 0.0, 0.0, 0.0, 0.0, 0.0, 0.0, 0.0, 0.0, 0.0, 0.0, 0.0, 0.0, 0.0, 0.0, 0.0, 0.0, 0.0, 0.0, 0.0, 0.0, 0.0, 0.0, 0.0, 0.0, 0.0, 0.0, 0.0, 0.0, 0.0, 0.0, 0.0, 0.0, 0.0, 0.0, 0.0, 0.0, 0.0, 0.0, 0.0, 0.0, 0.0, 0.0, 0.0, 0.0, 0.0, 0.0, 0.0, 0.0, 0.0, 0.0, 0.0, 0.0, 0.0, 0.0, 0.0, 0.0, 0.0, 0.0, 0.0, 0.0, 0.0, 0.0, 0.0, 0.0, 0.0, 0.0, 0.0, 0.0, 0.0, 0.0, 0.0, 0.0, 0.0, 0.0, 0.0, 0.0, 0.0, 0.0, 0.0, 0.0, 0.0, 0.0, 0.0, 0.0, 0.0, 0.0, 0.0, 0.0, 0.0, 0.0, 0.0, 0.0, 0.0, 0.0, 0.0, 0.0, 0.0, 0.0, 0.0, 0.0, 0.0, 0.0, 0.0, 0.0, 0.0, 0.0, 0.0, 0.0, 0.0, 0.0, 0.0, 0.0, 0.0, 0.0, 0.0, 0.0, 0.0, 0.0, 0.0, 0.0, 0.0, 0.0, 0.0, 0.0, 0.0, 0.0, 0.0, 0.0, 0.0, 0.0, 0.0, 0.0, 0.0, 0.0, 0.0, 0.0, 0.0, 0.0, 0.0, 0.0, 0.0, 0.0, 0.0, 0.0, 0.0, 0.0, 0.0, 0.0, 0.0, 0.0, 0.0, 0.0, 0.0, 0.0, 0.0, 0.0, 0.0, 0.0, 0.0, 0.0, 0.0, 0.0, 0.0, 0.0, 0.0, 0.0, 0.0, 0.0, 0.0, 0.0, 0.0, 0.0, 0.0, 0.0, 0.0, 0.0, 0.0, 0.0, 0.0, 0.0, 0.0, 0.0, 0.0, 0.0, 0.0, 0.0, 0.0, 0.0, 0.0, 0.0, 0.0, 0.0, 0.0, 0.0, 0.0, 0.0, 0.0, 0.0, 0.0, 0.0, 0.0, 0.0, 0.0, 0.0, 0.0, 0.0, 0.0, 0.0, 0.0, 0.0, 0.0, 0.0, 0.0, 0.0, 0.0, 0.0, 0.0, 0.0, 0.0, 0.0, 0.0, 0.0, 0.0, 0.0, 0.0, 0.0, 0.0, 0.0, 0.0, 0.0, 0.0, 0.0, 0.0, 0.0, 0.0, 0.0, 0.0, 0.0, 0.0, 0.0, 0.0, 0.0, 0.0, 0.0, 0.0, 0.0, 0.0, 0.0, 0.0, 0.0, 0.0, 0.0, 0.0, 0.0, 0.0, 0.0, 0.0, 0.0, 0.0, 0.0, 0.0, 0.0, 0.0, 0.0, 0.0, 0.0, 0.0, 0.0, 0.0, 0.0, 0.0, 0.0, 0.0, 0.0, 0.0, 0.0, 0.0, 0.0, 0.0, 0.0, 0.0, 0.0, 0.0, 0.0, 0.0, 0.0, 0.0, 0.0, 0.0, 0.0, 0.0, 0.0, 0.0, 0.0, 0.0, 0.0, 0.0, 0.0, 0.0, 0.0, 0.0, 0.0, 0.0, 0.0, 0.0, 0.0, 0.0, 0.0, 0.0, 0.0, 0.0, 0.0, 0.0, 0.0, 0.0, 0.0, 0.0, 0.0, 0.0, 0.0, 0.0, 0.0, 0.0, 0.0, 0.0, 0.0, 0.0, 0.0, 0.0, 0.0, 0.0, 0.0, 0.0, 0.0, 0.0, 0.0, 0.0, 0.0, 0.0, 0.0, 0.0, 0.0, 0.0, 0.0, 0.0, 0.0, 0.0, 0.0, 0.0, 0.0, 0.0, 0.0, 0.0, 0.0, 0.0, 0.0, 0.0, 0.0, 0.0, 0.0, 0.0, 0.0, 0.0, 0.0, 0.0, 0.0, 0.0, 0.0, 0.0, 0.0, 0.0, 0.0, 0.0, 0.0, 0.0, 0.0, 0.0, 0.0, 0.0, 0.0, 0.0, 0.0, 0.0, 0.0, 0.0, 0.0, 0.0, 0.0, 0.0, 0.0, 0.0, 0.0, 0.0, 0.0, 0.0, 0.0, 0.0, 0.0, 0.0, 0.0, 0.0, 0.0, 0.0, 0.0, 0.0, 0.0, 0.0, 0.0, 0.0, 0.0, 0.0, 0.0, 0.0, 0.0, 0.0, 0.0, 0.0, 0.0, 0.0, 0.0, 0.0, 0.0, 0.0, 0.0, 0.0, 0.0, 0.0, 0.0, 0.0, 0.0, 0.0, 0.0, 0.0, 0.0, 0.0, 0.0, 0.0, 0.0, 0.0, 0.0, 0.0, 0.0, 0.0, 0.0, 0.0, 0.0, 0.0, 0.0, 0.0, 0.0, 0.0, 0.0, 0.0, 0.0, 0.0, 0.0, 0.0, 0.0, 0.0, 0.0, 0.0, 0.0, 0.0, 0.0, 0.0, 0.0, 0.0, 0.0, 0.0, 0.0, 0.0, 0.0, 0.0, 0.0, 0.0, 0.0, 0.0, 0.0, 0.0, 0.0, 0.0, 0.0, 0.0, 0.0, 0.0, 0.0, 0.0, 0.0, 0.0, 0.0, 0.0, 0.0, 0.0, 0.0, 0.0, 0.0, 0.0, 0.0, 0.0, 0.0, 0.0, 0.0, 0.0, 0.0, 0.0, 0.0, 0.0, 0.0, 0.0, 0.0, 0.0, 0.0, 0.0, 0.0, 0.0, 0.0, 0.0, 0.0, 0.0, 0.0, 0.0, 0.0, 0.0, 0.0, 0.0, 0.0, 0.0, 0.0, 0.0, 0.0, 0.0, 0.0, 0.0, 0.0, 0.0, 0.0, 0.0, 0.0, 0.0, 0.0, 0.0, 0.0, 0.0, 0.0, 0.0, 0.0, 0.0, 0.0, 0.0, 0.0, 0.0, 0.0, 0.0, 0.0, 0.0, 0.0, 0.0, 0.0, 0.0, 0.0, 0.0, 0.0, 0.0, 0.0, 0.0, 0.0, 0.0, 0.0, 0.0, 0.0, 0.0, 0.0, 0.0, 0.0, 0.0, 0.0, 0.0, 0.0, 0.0, 0.0, 0.0, 0.0, 0.0, 0.0, 0.0, 0.0, 0.0, 0.0, 0.0, 0.0, 0.0, 0.0, 0.0, 0.0, 0.0, 0.0, 0.0, 0.0, 0.0, 0.0, 0.0, 0.0, 0.0, 0.0, 0.0, 0.0, 0.0, 0.0, 0.0, 0.0, 0.0, 0.0, 0.0, 0.0, 0.0, 0.0, 0.0, 0.0, 0.0, 0.0, 0.0, 0.0, 0.0, 0.0, 0.0, 0.0, 0.0, 0.0, 0.0, 0.0, 0.0, 0.0, 0.0, 0.0, 0.0, 0.0, 0.0, 0.0, 0.0, 0.0, 0.0, 0.0, 0.0, 0.0, 0.0, 0.0, 0.0, 0.0, 0.0, 0.0, 0.0, 0.0, 0.0, 0.0, 0.0, 0.0, 0.0, 0.0, 0.0, 0.0, 0.0, 0.0, 0.0, 0.0, 0.0, 0.0, 0.0, 0.0, 0.0, 0.0, 0.0, 0.0, 0.0, 0.0, 0.0, 0.0, 0.0, 0.0, 0.0, 0.0, 0.0, 0.0, 0.0, 0.0, 0.0, 0.0, 0.0, 0.0, 0.0, 0.0, 0.0, 0.0, 0.0, 0.0, 0.0, 0.0, 0.0, 0.0, 0.0, 0.0, 0.0, 0.0, 0.0, 0.0, 0.0, 0.0, 0.0, 0.0, 0.0, 0.0, 0.0, 0.0, 0.0, 0.0, 0.0, 0.0, 0.0, 0.0, 0.0, 0.0, 0.0, 0.0, 0.0, 0.0, 0.0, 0.0, 0.0, 0.0, 0.0, 0.0, 0.0])
me_wall.materials.append(mat_stone_wall_001)
me_wall.materials.append(mat_transparent)
me_wall.materials.append(mat_darkness_mask)
me_wall.use_remesh_preserve_volume = False
me_wall.use_remesh_preserve_attributes = False
me_wall.use_mirror_vertex_groups = False
me_wall.auto_texspace = False
me_wall.update()

# ---- objects
ob_wall = bpy.data.objects.new('Wall', me_wall)

# ---- transforms, parenting, visibility, modifiers, constraints
ob_wall.location = (0.0, 0.0, -31.99)
ob_wall.rotation_euler = (1.571, -0.0, 0.0)
ob_wall.show_texture_space = True
ob_wall.lineart.crease_threshold = 0.0
_m = ob_wall.modifiers.new('Auto Smooth', 'NODES')
_m.node_group = ng_auto_smooth
_gi = [s.identifier for s in ng_auto_smooth.interface.items_tree if s.item_type == 'SOCKET' and s.in_out == 'INPUT']
_m[_gi[1]] = 30.0  # Angle

# ---- collection membership
col_collection_1.objects.link(ob_wall)

# ---- scene / render settings (as saved in the file)
scene.frame_start = 1; scene.frame_end = 250; scene.frame_set(1)
scene.render.engine = 'BLENDER_EEVEE_NEXT'
scene.render.resolution_percentage = 50
scene.render.dither_intensity = 0.0
scene.cycles.use_denoising = False
scene.cycles.samples = 10
scene.cycles.sampling_pattern = 'TABULATED_SOBOL'
scene.cycles.light_sampling_threshold = 0.0
scene.cycles.use_adaptive_sampling = False
scene.cycles.use_light_tree = False
scene.cycles.blur_glossy = 0.0
scene.cycles.volume_bounces = 1
scene.cycles.pixel_filter_type = 'GAUSSIAN'
scene.cycles.sample_clamp_indirect = 0.0
scene.view_settings.view_transform = 'Standard'
bpy.context.view_layer.update()

# ---- added for rendering (the .blend has no active camera and no usable light): camera, sun
cam_auto = bpy.data.cameras.new('AutoCamera')
cam_auto.lens = 50.0
cam_auto.sensor_width = 36.0
cam_auto.clip_end = 1691.08
ob_auto_camera = bpy.data.objects.new('AutoCamera', cam_auto)
scene.collection.objects.link(ob_auto_camera)
ob_auto_camera.location = (96.3823, -121.63, 77.2543)
ob_auto_camera.rotation_euler = (1.09748, -7.21219e-08, 0.694738)
scene.camera = ob_auto_camera
light_auto_sun = bpy.data.lights.new('AutoSun', 'SUN')
light_auto_sun.energy = 3.0
light_auto_sun.angle = 0.0523599
ob_auto_sun = bpy.data.objects.new('AutoSun', light_auto_sun)
scene.collection.objects.link(ob_auto_sun)
ob_auto_sun.rotation_euler = (0.872665, 0.174533, 0.523599)
bpy.context.view_layer.update()
